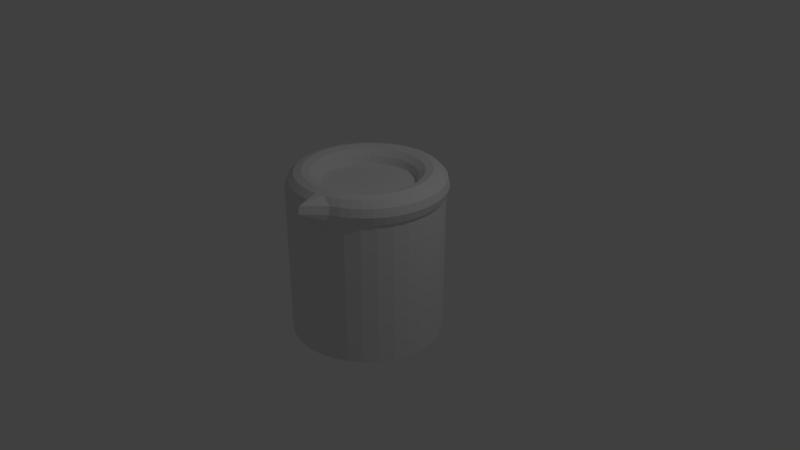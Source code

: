 # Source: beaker2.blend  (saved by Blender 2.79.0; exported with 4.5.12 LTS)
import bpy
from mathutils import Matrix  # noqa: F401  (used for matrix-valued properties, if any)

bpy.ops.wm.read_factory_settings(use_empty=True)
scene = bpy.context.scene
scene.name = 'Scene'

# ---- collections
col_collection_1 = bpy.data.collections.new('Collection 1'); scene.collection.children.link(col_collection_1)

# ---- world
world_world = bpy.data.worlds.new('World'); scene.world = world_world
world_world.color = (0.05088, 0.05088, 0.05088)
world_world.use_sun_shadow = False
world_world.sun_shadow_jitter_overblur = 0.0
world_world.cycles.sampling_method = 'MANUAL'

# ---- cameras
cam_camera = bpy.data.cameras.new('Camera')
cam_camera.clip_end = 100.0
cam_camera.lens = 35.0
cam_camera.sensor_width = 32.0
cam_camera.sensor_height = 18.0
cam_camera.ortho_scale = 7.314
cam_camera.dof.focus_distance = 0.0
cam_camera.dof.aperture_fstop = 128.0

# ---- lights
light_lamp = bpy.data.lights.new('Lamp', 'POINT')
light_lamp.transmission_factor = 0.0
light_lamp.cutoff_distance = 30.0
light_lamp.energy = 100.0
light_lamp.shadow_buffer_clip_start = 1.001
light_lamp.shadow_soft_size = 0.1
light_lamp.shadow_maximum_resolution = 0.006
light_lamp.use_absolute_resolution = True

# ---- meshes
me_torus = bpy.data.meshes.new('Torus')
me_torus.from_pydata([(0.1632, 1.239, 0.0), (0.1588, 1.206, 0.125), (0.1468, 1.115, 0.2165), (0.1305, 0.9914, 0.25), (0.1142, 0.8675, 0.2165), (0.1023, 0.7768, 0.125), (0.09789, 0.7436, 3.062e-17), (0.1023, 0.7768, -0.125), (0.1142, 0.8675, -0.2165), (0.1305, 0.9914, -0.25), (0.1468, 1.115, -0.2165), (0.1588, 1.206, -0.125), (0.3235, 1.207, 0.0), (0.3149, 1.175, 0.125), (0.2912, 1.087, 0.2165), (0.2588, 0.9659, 0.25), (0.2265, 0.8452, 0.2165), (0.2028, 0.7568, 0.125), (0.1941, 0.7244, 3.062e-17), (0.2028, 0.7568, -0.125), (0.2265, 0.8452, -0.2165), (0.2588, 0.9659, -0.25), (0.2912, 1.087, -0.2165), (0.3149, 1.175, -0.125), (0.4784, 1.155, 0.0), (0.4655, 1.124, 0.125), (0.4305, 1.039, 0.2165), (0.3827, 0.9239, 0.25), (0.3348, 0.8084, 0.2165), (0.2998, 0.7239, 0.125), (0.287, 0.6929, 3.062e-17), (0.2998, 0.7239, -0.125), (0.3348, 0.8084, -0.2165), (0.3827, 0.9239, -0.25), (0.4305, 1.039, -0.2165), (0.4655, 1.124, -0.125), (0.625, 1.083, 0.0), (0.6083, 1.054, 0.125), (0.5625, 0.9743, 0.2165), (0.5, 0.866, 0.25), (0.4375, 0.7578, 0.2165), (0.3917, 0.6785, 0.125), (0.375, 0.6495, 3.062e-17), (0.3917, 0.6785, -0.125), (0.4375, 0.7578, -0.2165), (0.5, 0.866, -0.25), (0.5625, 0.9743, -0.2165), (0.6083, 1.054, -0.125), (0.761, 0.9917, 0.0), (0.7406, 0.9651, 0.125), (0.6849, 0.8925, 0.2165), (0.6088, 0.7934, 0.25), (0.5327, 0.6942, 0.2165), (0.477, 0.6216, 0.125), (0.4566, 0.595, 3.062e-17), (0.477, 0.6216, -0.125), (0.5327, 0.6942, -0.2165), (0.6088, 0.7934, -0.25), (0.6849, 0.8925, -0.2165), (0.7406, 0.9651, -0.125), (0.8839, 0.8839, 0.0), (0.8602, 0.8602, 0.125), (0.7955, 0.7955, 0.2165), (0.7071, 0.7071, 0.25), (0.6187, 0.6187, 0.2165), (0.554, 0.554, 0.125), (0.5303, 0.5303, 3.062e-17), (0.554, 0.554, -0.125), (0.6187, 0.6187, -0.2165), (0.7071, 0.7071, -0.25), (0.7955, 0.7955, -0.2165), (0.8602, 0.8602, -0.125), (0.9917, 0.761, 0.0), (0.9651, 0.7406, 0.125), (0.8925, 0.6849, 0.2165), (0.7934, 0.6088, 0.25), (0.6942, 0.5327, 0.2165), (0.6216, 0.477, 0.125), (0.595, 0.4566, 3.062e-17), (0.6216, 0.477, -0.125), (0.6942, 0.5327, -0.2165), (0.7934, 0.6088, -0.25), (0.8925, 0.6849, -0.2165), (0.9651, 0.7406, -0.125), (1.083, 0.625, 0.0), (1.054, 0.6083, 0.125), (0.9743, 0.5625, 0.2165), (0.866, 0.5, 0.25), (0.7578, 0.4375, 0.2165), (0.6785, 0.3917, 0.125), (0.6495, 0.375, 3.062e-17), (0.6785, 0.3917, -0.125), (0.7578, 0.4375, -0.2165), (0.866, 0.5, -0.25), (0.9743, 0.5625, -0.2165), (1.054, 0.6083, -0.125), (1.155, 0.4784, 0.0), (1.124, 0.4655, 0.125), (1.039, 0.4305, 0.2165), (0.9239, 0.3827, 0.25), (0.8084, 0.3348, 0.2165), (0.7239, 0.2998, 0.125), (0.6929, 0.287, 3.062e-17), (0.7239, 0.2998, -0.125), (0.8084, 0.3348, -0.2165), (0.9239, 0.3827, -0.25), (1.039, 0.4305, -0.2165), (1.124, 0.4655, -0.125), (1.207, 0.3235, 0.0), (1.175, 0.3149, 0.125), (1.087, 0.2912, 0.2165), (0.9659, 0.2588, 0.25), (0.8452, 0.2265, 0.2165), (0.7568, 0.2028, 0.125), (0.7244, 0.1941, 3.062e-17), (0.7568, 0.2028, -0.125), (0.8452, 0.2265, -0.2165), (0.9659, 0.2588, -0.25), (1.087, 0.2912, -0.2165), (1.175, 0.3149, -0.125), (1.239, 0.1632, 0.0), (1.206, 0.1588, 0.125), (1.115, 0.1468, 0.2165), (0.9914, 0.1305, 0.25), (0.8675, 0.1142, 0.2165), (0.7768, 0.1023, 0.125), (0.7436, 0.09789, 3.062e-17), (0.7768, 0.1023, -0.125), (0.8675, 0.1142, -0.2165), (0.9914, 0.1305, -0.25), (1.115, 0.1468, -0.2165), (1.206, 0.1588, -0.125), (0.0, 1.25, 0.0), (0.0, 1.217, 0.125), (0.0, 1.125, 0.2165), (0.0, 1.0, 0.25), (0.0, 0.875, 0.2165), (0.0, 0.7835, 0.125), (0.0, 0.75, 3.062e-17), (0.0, 0.7835, -0.125), (0.0, 0.875, -0.2165), (0.0, 1.0, -0.25), (0.0, 1.125, -0.2165), (0.0, 1.217, -0.125), (-0.1632, 1.239, 0.0), (-0.1588, 1.206, 0.125), (-0.1468, 1.115, 0.2165), (-0.1305, 0.9914, 0.25), (-0.1142, 0.8675, 0.2165), (-0.1023, 0.7768, 0.125), (-0.09789, 0.7436, 3.062e-17), (-0.1023, 0.7768, -0.125), (-0.1142, 0.8675, -0.2165), (-0.1305, 0.9914, -0.25), (-0.1468, 1.115, -0.2165), (-0.1588, 1.206, -0.125), (-0.3235, 1.207, 0.0), (-0.3149, 1.175, 0.125), (-0.2912, 1.087, 0.2165), (-0.2588, 0.9659, 0.25), (-0.2265, 0.8452, 0.2165), (-0.2028, 0.7568, 0.125), (-0.1941, 0.7244, 3.062e-17), (-0.2028, 0.7568, -0.125), (-0.2265, 0.8452, -0.2165), (-0.2588, 0.9659, -0.25), (-0.2912, 1.087, -0.2165), (-0.3149, 1.175, -0.125), (-0.4784, 1.155, 0.0), (-0.4655, 1.124, 0.125), (-0.4305, 1.039, 0.2165), (-0.3827, 0.9239, 0.25), (-0.3348, 0.8084, 0.2165), (-0.2998, 0.7239, 0.125), (-0.287, 0.6929, 3.062e-17), (-0.2998, 0.7239, -0.125), (-0.3348, 0.8084, -0.2165), (-0.3827, 0.9239, -0.25), (-0.4305, 1.039, -0.2165), (-0.4655, 1.124, -0.125), (-0.625, 1.083, 0.0), (-0.6083, 1.054, 0.125), (-0.5625, 0.9743, 0.2165), (-0.5, 0.866, 0.25), (-0.4375, 0.7578, 0.2165), (-0.3917, 0.6785, 0.125), (-0.375, 0.6495, 3.062e-17), (-0.3917, 0.6785, -0.125), (-0.4375, 0.7578, -0.2165), (-0.5, 0.866, -0.25), (-0.5625, 0.9743, -0.2165), (-0.6083, 1.054, -0.125), (-0.761, 0.9917, 0.0), (-0.7406, 0.9651, 0.125), (-0.6849, 0.8925, 0.2165), (-0.6088, 0.7934, 0.25), (-0.5327, 0.6942, 0.2165), (-0.477, 0.6216, 0.125), (-0.4566, 0.595, 3.062e-17), (-0.477, 0.6216, -0.125), (-0.5327, 0.6942, -0.2165), (-0.6088, 0.7934, -0.25), (-0.6849, 0.8925, -0.2165), (-0.7406, 0.9651, -0.125), (-0.8839, 0.8839, 0.0), (-0.8602, 0.8602, 0.125), (-0.7955, 0.7955, 0.2165), (-0.7071, 0.7071, 0.25), (-0.6187, 0.6187, 0.2165), (-0.554, 0.554, 0.125), (-0.5303, 0.5303, 3.062e-17), (-0.554, 0.554, -0.125), (-0.6187, 0.6187, -0.2165), (-0.7071, 0.7071, -0.25), (-0.7955, 0.7955, -0.2165), (-0.8602, 0.8602, -0.125), (-0.9917, 0.761, 0.0), (-0.9651, 0.7406, 0.125), (-0.8925, 0.6849, 0.2165), (-0.7934, 0.6088, 0.25), (-0.6942, 0.5327, 0.2165), (-0.6216, 0.477, 0.125), (-0.595, 0.4566, 3.062e-17), (-0.6216, 0.477, -0.125), (-0.6942, 0.5327, -0.2165), (-0.7934, 0.6088, -0.25), (-0.8925, 0.6849, -0.2165), (-0.9651, 0.7406, -0.125), (-1.083, 0.625, 0.0), (-1.054, 0.6083, 0.125), (-0.9743, 0.5625, 0.2165), (-0.866, 0.5, 0.25), (-0.7578, 0.4375, 0.2165), (-0.6785, 0.3917, 0.125), (-0.6495, 0.375, 3.062e-17), (-0.6785, 0.3917, -0.125), (-0.7578, 0.4375, -0.2165), (-0.866, 0.5, -0.25), (-0.9743, 0.5625, -0.2165), (-1.054, 0.6083, -0.125), (-1.155, 0.4784, 0.0), (-1.124, 0.4655, 0.125), (-1.039, 0.4305, 0.2165), (-0.9239, 0.3827, 0.25), (-0.8084, 0.3348, 0.2165), (-0.7239, 0.2998, 0.125), (-0.6929, 0.287, 3.062e-17), (-0.7239, 0.2998, -0.125), (-0.8084, 0.3348, -0.2165), (-0.9239, 0.3827, -0.25), (-1.039, 0.4305, -0.2165), (-1.124, 0.4655, -0.125), (-1.207, 0.3235, 0.0), (-1.175, 0.3149, 0.125), (-1.087, 0.2912, 0.2165), (-0.9659, 0.2588, 0.25), (-0.8452, 0.2265, 0.2165), (-0.7568, 0.2028, 0.125), (-0.7244, 0.1941, 3.062e-17), (-0.7568, 0.2028, -0.125), (-0.8452, 0.2265, -0.2165), (-0.9659, 0.2588, -0.25), (-1.087, 0.2912, -0.2165), (-1.175, 0.3149, -0.125), (-1.239, 0.1632, 0.0), (-1.206, 0.1588, 0.125), (-1.115, 0.1468, 0.2165), (-0.9914, 0.1305, 0.25), (-0.8675, 0.1142, 0.2165), (-0.7768, 0.1023, 0.125), (-0.7436, 0.09789, 3.062e-17), (-0.7768, 0.1023, -0.125), (-0.8675, 0.1142, -0.2165), (-0.9914, 0.1305, -0.25), (-1.115, 0.1468, -0.2165), (-1.206, 0.1588, -0.125), (-1.25, 1.093e-07, 0.0), (-1.217, 1.064e-07, 0.125), (-1.125, 9.835e-08, 0.2165), (-1.0, 8.742e-08, 0.25), (-0.875, 7.649e-08, 0.2165), (-0.7835, 6.85e-08, 0.125), (-0.75, 6.557e-08, 3.062e-17), (-0.7835, 6.85e-08, -0.125), (-0.875, 7.649e-08, -0.2165), (-1.0, 8.742e-08, -0.25), (-1.125, 9.835e-08, -0.2165), (-1.217, 1.064e-07, -0.125), (-1.239, -0.1632, 0.0), (-1.206, -0.1588, 0.125), (-1.115, -0.1468, 0.2165), (-0.9914, -0.1305, 0.25), (-0.8675, -0.1142, 0.2165), (-0.7768, -0.1023, 0.125), (-0.7436, -0.09789, 3.062e-17), (-0.7768, -0.1023, -0.125), (-0.8675, -0.1142, -0.2165), (-0.9914, -0.1305, -0.25), (-1.115, -0.1468, -0.2165), (-1.206, -0.1588, -0.125), (-1.207, -0.3235, 0.0), (-1.175, -0.3149, 0.125), (-1.087, -0.2912, 0.2165), (-0.9659, -0.2588, 0.25), (-0.8452, -0.2265, 0.2165), (-0.7568, -0.2028, 0.125), (-0.7244, -0.1941, 3.062e-17), (-0.7568, -0.2028, -0.125), (-0.8452, -0.2265, -0.2165), (-0.9659, -0.2588, -0.25), (-1.087, -0.2912, -0.2165), (-1.175, -0.3149, -0.125), (-1.155, -0.4784, 0.0), (-1.124, -0.4655, 0.125), (-1.039, -0.4305, 0.2165), (-0.9239, -0.3827, 0.25), (-0.8084, -0.3348, 0.2165), (-0.7239, -0.2998, 0.125), (-0.6929, -0.287, 3.062e-17), (-0.7239, -0.2998, -0.125), (-0.8084, -0.3348, -0.2165), (-0.9239, -0.3827, -0.25), (-1.039, -0.4305, -0.2165), (-1.124, -0.4655, -0.125), (-1.083, -0.625, 0.0), (-1.054, -0.6083, 0.125), (-0.9743, -0.5625, 0.2165), (-0.866, -0.5, 0.25), (-0.7578, -0.4375, 0.2165), (-0.6785, -0.3917, 0.125), (-0.6495, -0.375, 3.062e-17), (-0.6785, -0.3917, -0.125), (-0.7578, -0.4375, -0.2165), (-0.866, -0.5, -0.25), (-0.9743, -0.5625, -0.2165), (-1.054, -0.6083, -0.125), (-0.9917, -0.761, 0.0), (-0.9651, -0.7406, 0.125), (-0.8925, -0.6849, 0.2165), (-0.7934, -0.6088, 0.25), (-0.6942, -0.5327, 0.2165), (-0.6216, -0.477, 0.125), (-0.595, -0.4566, 3.062e-17), (-0.6216, -0.477, -0.125), (-0.6942, -0.5327, -0.2165), (-0.7934, -0.6088, -0.25), (-0.8925, -0.6849, -0.2165), (-0.9651, -0.7406, -0.125), (-0.8839, -0.8839, 0.0), (-0.8602, -0.8602, 0.125), (-0.7955, -0.7955, 0.2165), (-0.7071, -0.7071, 0.25), (-0.6187, -0.6187, 0.2165), (-0.554, -0.554, 0.125), (-0.5303, -0.5303, 3.062e-17), (-0.554, -0.554, -0.125), (-0.6187, -0.6187, -0.2165), (-0.7071, -0.7071, -0.25), (-0.7955, -0.7955, -0.2165), (-0.8602, -0.8602, -0.125), (-0.761, -0.9917, 0.0), (-0.7406, -0.9651, 0.125), (-0.6849, -0.8925, 0.2165), (-0.6088, -0.7934, 0.25), (-0.5327, -0.6942, 0.2165), (-0.477, -0.6216, 0.125), (-0.4566, -0.595, 3.062e-17), (-0.477, -0.6216, -0.125), (-0.5327, -0.6942, -0.2165), (-0.6088, -0.7934, -0.25), (-0.6849, -0.8925, -0.2165), (-0.7406, -0.9651, -0.125), (-0.625, -1.083, 0.0), (-0.6083, -1.054, 0.125), (-0.5625, -0.9743, 0.2165), (-0.5, -0.866, 0.25), (-0.4375, -0.7578, 0.2165), (-0.3917, -0.6785, 0.125), (-0.375, -0.6495, 3.062e-17), (-0.3917, -0.6785, -0.125), (-0.4375, -0.7578, -0.2165), (-0.5, -0.866, -0.25), (-0.5625, -0.9743, -0.2165), (-0.6083, -1.054, -0.125), (-0.4784, -1.155, 0.0), (-0.4655, -1.124, 0.125), (-0.4305, -1.039, 0.2165), (-0.3827, -0.9239, 0.25), (-0.3348, -0.8084, 0.2165), (-0.2998, -0.7239, 0.125), (-0.287, -0.6929, 3.062e-17), (-0.2998, -0.7239, -0.125), (-0.3348, -0.8084, -0.2165), (-0.3827, -0.9239, -0.25), (-0.4305, -1.039, -0.2165), (-0.4655, -1.124, -0.125), (-0.3235, -1.207, 0.0), (-0.3149, -1.175, 0.125), (-0.2912, -1.087, 0.2165), (-0.2588, -0.9659, 0.25), (-0.2265, -0.8452, 0.2165), (-0.2028, -0.7568, 0.125), (-0.1941, -0.7244, 3.062e-17), (-0.2028, -0.7568, -0.125), (-0.2265, -0.8452, -0.2165), (-0.2588, -0.9659, -0.25), (-0.2912, -1.087, -0.2165), (-0.3149, -1.175, -0.125), (-0.1632, -1.239, 0.0), (-0.1588, -1.206, 0.125), (-0.1468, -1.115, 0.2165), (-0.1305, -0.9914, 0.25), (-0.1142, -0.8675, 0.2165), (-0.1023, -0.7768, 0.125), (-0.0979, -0.7436, 3.062e-17), (-0.1023, -0.7768, -0.125), (-0.1142, -0.8675, -0.2165), (-0.1305, -0.9914, -0.25), (-0.1468, -1.115, -0.2165), (-0.1588, -1.206, -0.125), (0.0, -1.25, 0.0), (0.0, -1.217, 0.125), (0.0, -1.125, 0.2165), (0.0, -1.0, 0.25), (0.0, -0.875, 0.2165), (0.0, -0.7835, 0.125), (0.0, -0.75, 3.062e-17), (0.0, -0.7835, -0.125), (0.0, -0.875, -0.2165), (0.0, -1.0, -0.25), (0.0, -1.125, -0.2165), (0.0, -1.217, -0.125), (1.25, 1.093e-07, 0.0), (1.217, 1.064e-07, 0.125), (1.125, 9.835e-08, 0.2165), (1.0, 8.742e-08, 0.25), (0.875, 7.649e-08, 0.2165), (0.7835, 6.85e-08, 0.125), (0.75, 6.557e-08, 3.062e-17), (0.7835, 6.85e-08, -0.125), (0.875, 7.649e-08, -0.2165), (1.0, 8.742e-08, -0.25), (1.125, 9.835e-08, -0.2165), (1.217, 1.064e-07, -0.125), (1.239, -0.1632, 0.0), (1.206, -0.1588, 0.125), (1.115, -0.1468, 0.2165), (0.9914, -0.1305, 0.25), (0.8675, -0.1142, 0.2165), (0.7768, -0.1023, 0.125), (0.7436, -0.09789, 3.062e-17), (0.7768, -0.1023, -0.125), (0.8675, -0.1142, -0.2165), (0.9914, -0.1305, -0.25), (1.115, -0.1468, -0.2165), (1.206, -0.1588, -0.125), (1.207, -0.3235, 0.0), (1.175, -0.3149, 0.125), (1.087, -0.2912, 0.2165), (0.9659, -0.2588, 0.25), (0.8452, -0.2265, 0.2165), (0.7568, -0.2028, 0.125), (0.7244, -0.1941, 3.062e-17), (0.7568, -0.2028, -0.125), (0.8452, -0.2265, -0.2165), (0.9659, -0.2588, -0.25), (1.087, -0.2912, -0.2165), (1.175, -0.3149, -0.125), (1.155, -0.4784, 0.0), (1.124, -0.4655, 0.125), (1.039, -0.4305, 0.2165), (0.9239, -0.3827, 0.25), (0.8084, -0.3348, 0.2165), (0.7239, -0.2998, 0.125), (0.6929, -0.287, 3.062e-17), (0.7239, -0.2998, -0.125), (0.8084, -0.3348, -0.2165), (0.9239, -0.3827, -0.25), (1.039, -0.4305, -0.2165), (1.124, -0.4655, -0.125), (1.083, -0.625, 0.0), (1.054, -0.6083, 0.125), (0.9743, -0.5625, 0.2165), (0.866, -0.5, 0.25), (0.7578, -0.4375, 0.2165), (0.6785, -0.3917, 0.125), (0.6495, -0.375, 3.062e-17), (0.6785, -0.3917, -0.125), (0.7578, -0.4375, -0.2165), (0.866, -0.5, -0.25), (0.9743, -0.5625, -0.2165), (1.054, -0.6083, -0.125), (0.9917, -0.761, 0.0), (0.9651, -0.7406, 0.125), (0.8925, -0.6849, 0.2165), (0.7934, -0.6088, 0.25), (0.6942, -0.5327, 0.2165), (0.6216, -0.477, 0.125), (0.595, -0.4566, 3.062e-17), (0.6216, -0.477, -0.125), (0.6942, -0.5327, -0.2165), (0.7934, -0.6088, -0.25), (0.8925, -0.6849, -0.2165), (0.9651, -0.7406, -0.125), (0.8839, -0.8839, 0.0), (0.8602, -0.8602, 0.125), (0.7955, -0.7955, 0.2165), (0.7071, -0.7071, 0.25), (0.6187, -0.6187, 0.2165), (0.554, -0.554, 0.125), (0.5303, -0.5303, 3.062e-17), (0.554, -0.554, -0.125), (0.6187, -0.6187, -0.2165), (0.7071, -0.7071, -0.25), (0.7955, -0.7955, -0.2165), (0.8602, -0.8602, -0.125), (0.761, -0.9917, 0.0), (0.7406, -0.9651, 0.125), (0.6849, -0.8925, 0.2165), (0.6088, -0.7934, 0.25), (0.5327, -0.6942, 0.2165), (0.477, -0.6216, 0.125), (0.4566, -0.595, 3.062e-17), (0.477, -0.6216, -0.125), (0.5327, -0.6942, -0.2165), (0.6088, -0.7934, -0.25), (0.6849, -0.8925, -0.2165), (0.7406, -0.9651, -0.125), (0.625, -1.083, 0.0), (0.6083, -1.054, 0.125), (0.5625, -0.9743, 0.2165), (0.5, -0.866, 0.25), (0.4375, -0.7578, 0.2165), (0.3917, -0.6785, 0.125), (0.375, -0.6495, 3.062e-17), (0.3917, -0.6785, -0.125), (0.4375, -0.7578, -0.2165), (0.5, -0.866, -0.25), (0.5625, -0.9743, -0.2165), (0.6083, -1.054, -0.125), (0.4784, -1.155, 0.0), (0.4655, -1.124, 0.125), (0.4305, -1.039, 0.2165), (0.3827, -0.9239, 0.25), (0.3348, -0.8084, 0.2165), (0.2998, -0.7239, 0.125), (0.287, -0.6929, 3.062e-17), (0.2998, -0.7239, -0.125), (0.3348, -0.8084, -0.2165), (0.3827, -0.9239, -0.25), (0.4305, -1.039, -0.2165), (0.4655, -1.124, -0.125), (0.2599, -1.523, 0.04998), (0.2513, -1.49, 0.175), (0.2912, -1.087, 0.2165), (0.2588, -0.9659, 0.25), (0.2265, -0.8452, 0.2165), (0.2028, -0.7568, 0.125), (0.1941, -0.7244, 3.062e-17), (0.2028, -0.7568, -0.125), (0.2265, -0.8452, -0.2165), (0.2588, -0.9659, -0.25), (0.2912, -1.087, -0.2165), (0.3149, -1.175, -0.125), (0.1632, -1.239, 0.0), (0.1588, -1.206, 0.125), (0.1468, -1.115, 0.2165), (0.1305, -0.9914, 0.25), (0.1142, -0.8675, 0.2165), (0.1023, -0.7768, 0.125), (0.0979, -0.7436, 3.062e-17), (0.1023, -0.7768, -0.125), (0.1142, -0.8675, -0.2165), (0.1305, -0.9914, -0.25), (0.1468, -1.115, -0.2165), (0.1588, -1.206, -0.125), (-0.04926, -1.231, 0.0), (-0.04926, -1.231, -2.462), (0.1909, -1.207, 0.0), (0.1909, -1.207, -2.462), (0.4218, -1.137, 0.0), (0.4218, -1.137, -2.462), (0.6346, -1.024, 0.0), (0.6346, -1.024, -2.462), (0.8212, -0.8704, 0.0), (0.8212, -0.8704, -2.462), (0.9743, -0.6839, 0.0), (0.9743, -0.6839, -2.462), (1.088, -0.4711, 0.0), (1.088, -0.4711, -2.462), (1.158, -0.2402, 0.0), (1.158, -0.2402, -2.462), (1.182, 6.912e-07, 0.0), (1.182, 6.912e-07, -2.462), (1.158, 0.2402, 0.0), (1.158, 0.2402, -2.462), (1.088, 0.4711, 0.0), (1.088, 0.4711, -2.462), (0.9743, 0.6839, 0.0), (0.9743, 0.6839, -2.462), (0.8212, 0.8704, 0.0), (0.8212, 0.8704, -2.462), (0.6346, 1.024, 0.0), (0.6346, 1.024, -2.462), (0.4218, 1.137, 0.0), (0.4218, 1.137, -2.462), (0.1909, 1.207, 0.0), (0.1909, 1.207, -2.462), (-0.04926, 1.231, 0.0), (-0.04926, 1.231, -2.462), (-0.2894, 1.207, 0.0), (-0.2894, 1.207, -2.462), (-0.5203, 1.137, 0.0), (-0.5203, 1.137, -2.462), (-0.7332, 1.024, 0.0), (-0.7332, 1.024, -2.462), (-0.9197, 0.8704, 0.0), (-0.9197, 0.8704, -2.462), (-1.073, 0.6839, 0.0), (-1.073, 0.6839, -2.462), (-1.187, 0.4711, 0.0), (-1.187, 0.4711, -2.462), (-1.257, 0.2402, 0.0), (-1.257, 0.2402, -2.462), (-1.28, -4.045e-07, 0.0), (-1.28, -4.045e-07, -2.462), (-1.257, -0.2402, 0.0), (-1.257, -0.2402, -2.462), (-1.187, -0.4711, 0.0), (-1.187, -0.4711, -2.462), (-1.073, -0.6839, 0.0), (-1.073, -0.6839, -2.462), (-0.9197, -0.8704, 0.0), (-0.9197, -0.8704, -2.462), (-0.7332, -1.024, 0.0), (-0.7332, -1.024, -2.462), (-0.5203, -1.137, 0.0), (-0.5203, -1.137, -2.462), (-0.2894, -1.207, 0.0), (-0.2894, -1.207, -2.462)], [], [(132, 133, 1, 0), (133, 134, 2, 1), (134, 135, 3, 2), (135, 136, 4, 3), (136, 137, 5, 4), (137, 138, 6, 5), (138, 139, 7, 6), (139, 140, 8, 7), (140, 141, 9, 8), (141, 142, 10, 9), (142, 143, 11, 10), (143, 132, 0, 11), (0, 1, 13, 12), (1, 2, 14, 13), (2, 3, 15, 14), (3, 4, 16, 15), (4, 5, 17, 16), (5, 6, 18, 17), (6, 7, 19, 18), (7, 8, 20, 19), (8, 9, 21, 20), (9, 10, 22, 21), (10, 11, 23, 22), (11, 0, 12, 23), (12, 13, 25, 24), (13, 14, 26, 25), (14, 15, 27, 26), (15, 16, 28, 27), (16, 17, 29, 28), (17, 18, 30, 29), (18, 19, 31, 30), (19, 20, 32, 31), (20, 21, 33, 32), (21, 22, 34, 33), (22, 23, 35, 34), (23, 12, 24, 35), (24, 25, 37, 36), (25, 26, 38, 37), (26, 27, 39, 38), (27, 28, 40, 39), (28, 29, 41, 40), (29, 30, 42, 41), (30, 31, 43, 42), (31, 32, 44, 43), (32, 33, 45, 44), (33, 34, 46, 45), (34, 35, 47, 46), (35, 24, 36, 47), (36, 37, 49, 48), (37, 38, 50, 49), (38, 39, 51, 50), (39, 40, 52, 51), (40, 41, 53, 52), (41, 42, 54, 53), (42, 43, 55, 54), (43, 44, 56, 55), (44, 45, 57, 56), (45, 46, 58, 57), (46, 47, 59, 58), (47, 36, 48, 59), (48, 49, 61, 60), (49, 50, 62, 61), (50, 51, 63, 62), (51, 52, 64, 63), (52, 53, 65, 64), (53, 54, 66, 65), (54, 55, 67, 66), (55, 56, 68, 67), (56, 57, 69, 68), (57, 58, 70, 69), (59, 48, 60, 71), (58, 59, 71, 70), (60, 61, 73, 72), (61, 62, 74, 73), (62, 63, 75, 74), (63, 64, 76, 75), (64, 65, 77, 76), (65, 66, 78, 77), (66, 67, 79, 78), (67, 68, 80, 79), (68, 69, 81, 80), (69, 70, 82, 81), (70, 71, 83, 82), (71, 60, 72, 83), (72, 73, 85, 84), (73, 74, 86, 85), (74, 75, 87, 86), (75, 76, 88, 87), (76, 77, 89, 88), (77, 78, 90, 89), (78, 79, 91, 90), (79, 80, 92, 91), (80, 81, 93, 92), (81, 82, 94, 93), (82, 83, 95, 94), (83, 72, 84, 95), (84, 85, 97, 96), (85, 86, 98, 97), (86, 87, 99, 98), (87, 88, 100, 99), (88, 89, 101, 100), (89, 90, 102, 101), (90, 91, 103, 102), (91, 92, 104, 103), (92, 93, 105, 104), (93, 94, 106, 105), (94, 95, 107, 106), (95, 84, 96, 107), (96, 97, 109, 108), (97, 98, 110, 109), (98, 99, 111, 110), (99, 100, 112, 111), (100, 101, 113, 112), (101, 102, 114, 113), (102, 103, 115, 114), (103, 104, 116, 115), (104, 105, 117, 116), (105, 106, 118, 117), (107, 96, 108, 119), (106, 107, 119, 118), (109, 110, 122, 121), (111, 112, 124, 123), (112, 113, 125, 124), (114, 115, 127, 126), (117, 118, 130, 129), (118, 119, 131, 130), (121, 122, 434, 433), (122, 123, 435, 434), (124, 125, 437, 436), (126, 127, 439, 438), (130, 131, 443, 442), (129, 130, 442, 441), (108, 109, 121, 120), (110, 111, 123, 122), (113, 114, 126, 125), (115, 116, 128, 127), (116, 117, 129, 128), (119, 108, 120, 131), (120, 121, 433, 432), (123, 124, 436, 435), (125, 126, 438, 437), (127, 128, 440, 439), (131, 120, 432, 443), (128, 129, 441, 440), (132, 144, 145, 133), (133, 145, 146, 134), (134, 146, 147, 135), (135, 147, 148, 136), (136, 148, 149, 137), (137, 149, 150, 138), (138, 150, 151, 139), (139, 151, 152, 140), (140, 152, 153, 141), (141, 153, 154, 142), (142, 154, 155, 143), (143, 155, 144, 132), (144, 156, 157, 145), (145, 157, 158, 146), (146, 158, 159, 147), (147, 159, 160, 148), (148, 160, 161, 149), (149, 161, 162, 150), (150, 162, 163, 151), (151, 163, 164, 152), (152, 164, 165, 153), (153, 165, 166, 154), (154, 166, 167, 155), (155, 167, 156, 144), (156, 168, 169, 157), (157, 169, 170, 158), (158, 170, 171, 159), (159, 171, 172, 160), (160, 172, 173, 161), (161, 173, 174, 162), (162, 174, 175, 163), (163, 175, 176, 164), (164, 176, 177, 165), (165, 177, 178, 166), (166, 178, 179, 167), (167, 179, 168, 156), (168, 180, 181, 169), (169, 181, 182, 170), (170, 182, 183, 171), (171, 183, 184, 172), (172, 184, 185, 173), (173, 185, 186, 174), (174, 186, 187, 175), (175, 187, 188, 176), (176, 188, 189, 177), (177, 189, 190, 178), (178, 190, 191, 179), (179, 191, 180, 168), (180, 192, 193, 181), (181, 193, 194, 182), (182, 194, 195, 183), (183, 195, 196, 184), (184, 196, 197, 185), (185, 197, 198, 186), (186, 198, 199, 187), (187, 199, 200, 188), (188, 200, 201, 189), (189, 201, 202, 190), (190, 202, 203, 191), (191, 203, 192, 180), (192, 204, 205, 193), (193, 205, 206, 194), (194, 206, 207, 195), (195, 207, 208, 196), (196, 208, 209, 197), (197, 209, 210, 198), (198, 210, 211, 199), (199, 211, 212, 200), (200, 212, 213, 201), (201, 213, 214, 202), (202, 214, 215, 203), (203, 215, 204, 192), (204, 216, 217, 205), (205, 217, 218, 206), (206, 218, 219, 207), (207, 219, 220, 208), (208, 220, 221, 209), (209, 221, 222, 210), (210, 222, 223, 211), (211, 223, 224, 212), (212, 224, 225, 213), (213, 225, 226, 214), (214, 226, 227, 215), (215, 227, 216, 204), (216, 228, 229, 217), (217, 229, 230, 218), (218, 230, 231, 219), (219, 231, 232, 220), (220, 232, 233, 221), (221, 233, 234, 222), (222, 234, 235, 223), (223, 235, 236, 224), (224, 236, 237, 225), (225, 237, 238, 226), (226, 238, 239, 227), (227, 239, 228, 216), (228, 240, 241, 229), (229, 241, 242, 230), (230, 242, 243, 231), (231, 243, 244, 232), (232, 244, 245, 233), (233, 245, 246, 234), (234, 246, 247, 235), (235, 247, 248, 236), (236, 248, 249, 237), (237, 249, 250, 238), (238, 250, 251, 239), (239, 251, 240, 228), (240, 252, 253, 241), (241, 253, 254, 242), (242, 254, 255, 243), (243, 255, 256, 244), (244, 256, 257, 245), (245, 257, 258, 246), (246, 258, 259, 247), (247, 259, 260, 248), (248, 260, 261, 249), (249, 261, 262, 250), (250, 262, 263, 251), (251, 263, 252, 240), (252, 264, 265, 253), (253, 265, 266, 254), (254, 266, 267, 255), (255, 267, 268, 256), (256, 268, 269, 257), (257, 269, 270, 258), (258, 270, 271, 259), (259, 271, 272, 260), (260, 272, 273, 261), (261, 273, 274, 262), (262, 274, 275, 263), (263, 275, 264, 252), (264, 276, 277, 265), (265, 277, 278, 266), (266, 278, 279, 267), (267, 279, 280, 268), (268, 280, 281, 269), (269, 281, 282, 270), (270, 282, 283, 271), (271, 283, 284, 272), (272, 284, 285, 273), (273, 285, 286, 274), (274, 286, 287, 275), (275, 287, 276, 264), (276, 288, 289, 277), (277, 289, 290, 278), (278, 290, 291, 279), (279, 291, 292, 280), (280, 292, 293, 281), (281, 293, 294, 282), (282, 294, 295, 283), (283, 295, 296, 284), (284, 296, 297, 285), (285, 297, 298, 286), (286, 298, 299, 287), (287, 299, 288, 276), (288, 300, 301, 289), (289, 301, 302, 290), (290, 302, 303, 291), (291, 303, 304, 292), (292, 304, 305, 293), (293, 305, 306, 294), (294, 306, 307, 295), (295, 307, 308, 296), (296, 308, 309, 297), (297, 309, 310, 298), (298, 310, 311, 299), (299, 311, 300, 288), (300, 312, 313, 301), (301, 313, 314, 302), (302, 314, 315, 303), (303, 315, 316, 304), (304, 316, 317, 305), (305, 317, 318, 306), (306, 318, 319, 307), (307, 319, 320, 308), (308, 320, 321, 309), (309, 321, 322, 310), (310, 322, 323, 311), (311, 323, 312, 300), (312, 324, 325, 313), (313, 325, 326, 314), (314, 326, 327, 315), (315, 327, 328, 316), (316, 328, 329, 317), (317, 329, 330, 318), (318, 330, 331, 319), (319, 331, 332, 320), (320, 332, 333, 321), (321, 333, 334, 322), (322, 334, 335, 323), (323, 335, 324, 312), (324, 336, 337, 325), (325, 337, 338, 326), (326, 338, 339, 327), (327, 339, 340, 328), (328, 340, 341, 329), (329, 341, 342, 330), (330, 342, 343, 331), (331, 343, 344, 332), (332, 344, 345, 333), (333, 345, 346, 334), (334, 346, 347, 335), (335, 347, 336, 324), (336, 348, 349, 337), (337, 349, 350, 338), (338, 350, 351, 339), (339, 351, 352, 340), (340, 352, 353, 341), (341, 353, 354, 342), (342, 354, 355, 343), (343, 355, 356, 344), (344, 356, 357, 345), (345, 357, 358, 346), (346, 358, 359, 347), (347, 359, 348, 336), (348, 360, 361, 349), (349, 361, 362, 350), (350, 362, 363, 351), (351, 363, 364, 352), (352, 364, 365, 353), (353, 365, 366, 354), (354, 366, 367, 355), (355, 367, 368, 356), (356, 368, 369, 357), (357, 369, 370, 358), (358, 370, 371, 359), (359, 371, 360, 348), (360, 372, 373, 361), (361, 373, 374, 362), (362, 374, 375, 363), (363, 375, 376, 364), (364, 376, 377, 365), (365, 377, 378, 366), (366, 378, 379, 367), (367, 379, 380, 368), (368, 380, 381, 369), (369, 381, 382, 370), (370, 382, 383, 371), (371, 383, 372, 360), (372, 384, 385, 373), (373, 385, 386, 374), (374, 386, 387, 375), (375, 387, 388, 376), (376, 388, 389, 377), (377, 389, 390, 378), (378, 390, 391, 379), (379, 391, 392, 380), (380, 392, 393, 381), (381, 393, 394, 382), (382, 394, 395, 383), (383, 395, 384, 372), (384, 396, 397, 385), (385, 397, 398, 386), (386, 398, 399, 387), (387, 399, 400, 388), (388, 400, 401, 389), (389, 401, 402, 390), (390, 402, 403, 391), (391, 403, 404, 392), (392, 404, 405, 393), (393, 405, 406, 394), (394, 406, 407, 395), (395, 407, 396, 384), (396, 408, 409, 397), (397, 409, 410, 398), (398, 410, 411, 399), (399, 411, 412, 400), (400, 412, 413, 401), (401, 413, 414, 402), (402, 414, 415, 403), (403, 415, 416, 404), (404, 416, 417, 405), (405, 417, 418, 406), (406, 418, 419, 407), (407, 419, 408, 396), (408, 420, 421, 409), (409, 421, 422, 410), (410, 422, 423, 411), (411, 423, 424, 412), (412, 424, 425, 413), (413, 425, 426, 414), (414, 426, 427, 415), (415, 427, 428, 416), (416, 428, 429, 417), (417, 429, 430, 418), (418, 430, 431, 419), (419, 431, 420, 408), (432, 433, 445, 444), (433, 434, 446, 445), (434, 435, 447, 446), (435, 436, 448, 447), (436, 437, 449, 448), (437, 438, 450, 449), (438, 439, 451, 450), (439, 440, 452, 451), (440, 441, 453, 452), (441, 442, 454, 453), (442, 443, 455, 454), (443, 432, 444, 455), (444, 445, 457, 456), (445, 446, 458, 457), (446, 447, 459, 458), (447, 448, 460, 459), (448, 449, 461, 460), (449, 450, 462, 461), (450, 451, 463, 462), (451, 452, 464, 463), (452, 453, 465, 464), (453, 454, 466, 465), (455, 444, 456, 467), (454, 455, 467, 466), (456, 457, 469, 468), (457, 458, 470, 469), (458, 459, 471, 470), (459, 460, 472, 471), (460, 461, 473, 472), (461, 462, 474, 473), (462, 463, 475, 474), (463, 464, 476, 475), (464, 465, 477, 476), (465, 466, 478, 477), (467, 456, 468, 479), (466, 467, 479, 478), (468, 469, 481, 480), (469, 470, 482, 481), (470, 471, 483, 482), (471, 472, 484, 483), (472, 473, 485, 484), (473, 474, 486, 485), (474, 475, 487, 486), (475, 476, 488, 487), (476, 477, 489, 488), (477, 478, 490, 489), (478, 479, 491, 490), (479, 468, 480, 491), (480, 481, 493, 492), (481, 482, 494, 493), (482, 483, 495, 494), (483, 484, 496, 495), (484, 485, 497, 496), (485, 486, 498, 497), (486, 487, 499, 498), (487, 488, 500, 499), (488, 489, 501, 500), (489, 490, 502, 501), (491, 480, 492, 503), (490, 491, 503, 502), (492, 493, 505, 504), (493, 494, 506, 505), (494, 495, 507, 506), (495, 496, 508, 507), (496, 497, 509, 508), (497, 498, 510, 509), (498, 499, 511, 510), (499, 500, 512, 511), (500, 501, 513, 512), (501, 502, 514, 513), (502, 503, 515, 514), (503, 492, 504, 515), (504, 505, 517, 516), (505, 506, 518, 517), (506, 507, 519, 518), (507, 508, 520, 519), (508, 509, 521, 520), (509, 510, 522, 521), (510, 511, 523, 522), (511, 512, 524, 523), (512, 513, 525, 524), (513, 514, 526, 525), (515, 504, 516, 527), (514, 515, 527, 526), (516, 517, 529, 528), (517, 518, 530, 529), (518, 519, 531, 530), (519, 520, 532, 531), (520, 521, 533, 532), (521, 522, 534, 533), (522, 523, 535, 534), (523, 524, 536, 535), (524, 525, 537, 536), (525, 526, 538, 537), (527, 516, 528, 539), (526, 527, 539, 538), (528, 529, 541, 540), (529, 530, 542, 541), (530, 531, 543, 542), (531, 532, 544, 543), (532, 533, 545, 544), (533, 534, 546, 545), (534, 535, 547, 546), (535, 536, 548, 547), (536, 537, 549, 548), (537, 538, 550, 549), (538, 539, 551, 550), (539, 528, 540, 551), (540, 541, 553, 552), (541, 542, 554, 553), (542, 543, 555, 554), (543, 544, 556, 555), (544, 545, 557, 556), (545, 546, 558, 557), (546, 547, 559, 558), (547, 548, 560, 559), (548, 549, 561, 560), (549, 550, 562, 561), (550, 551, 563, 562), (551, 540, 552, 563), (553, 554, 566, 565), (554, 555, 567, 566), (557, 558, 570, 569), (559, 560, 572, 571), (561, 562, 574, 573), (563, 552, 564, 575), (565, 566, 422, 421), (566, 567, 423, 422), (568, 569, 425, 424), (570, 571, 427, 426), (573, 574, 430, 429), (572, 573, 429, 428), (552, 553, 565, 564), (555, 556, 568, 567), (556, 557, 569, 568), (558, 559, 571, 570), (560, 561, 573, 572), (562, 563, 575, 574), (564, 565, 421, 420), (567, 568, 424, 423), (569, 570, 426, 425), (571, 572, 428, 427), (574, 575, 431, 430), (575, 564, 420, 431), (576, 577, 579, 578), (578, 579, 581, 580), (580, 581, 583, 582), (582, 583, 585, 584), (584, 585, 587, 586), (586, 587, 589, 588), (588, 589, 591, 590), (590, 591, 593, 592), (592, 593, 595, 594), (594, 595, 597, 596), (596, 597, 599, 598), (598, 599, 601, 600), (600, 601, 603, 602), (602, 603, 605, 604), (604, 605, 607, 606), (606, 607, 609, 608), (608, 609, 611, 610), (610, 611, 613, 612), (612, 613, 615, 614), (614, 615, 617, 616), (616, 617, 619, 618), (618, 619, 621, 620), (620, 621, 623, 622), (622, 623, 625, 624), (624, 625, 627, 626), (626, 627, 629, 628), (628, 629, 631, 630), (630, 631, 633, 632), (632, 633, 635, 634), (634, 635, 637, 636), (579, 577, 639, 637, 635, 633, 631, 629, 627, 625, 623, 621, 619, 617, 615, 613, 611, 609, 607, 605, 603, 601, 599, 597, 595, 593, 591, 589, 587, 585, 583, 581), (636, 637, 639, 638), (638, 639, 577, 576), (576, 578, 580, 582, 584, 586, 588, 590, 592, 594, 596, 598, 600, 602, 604, 606, 608, 610, 612, 614, 616, 618, 620, 622, 624, 626, 628, 630, 632, 634, 636, 638)])
_uv = me_torus.uv_layers.new(name='UVMap')
_uv.uv.foreach_set('vector', [1.0, 2.65e-05, 0.8703, 0.007329, 0.8177, 0.01029, 0.8458, 0.00886, 0.8703, 0.007329, 0.8062, 0.01095, 0.7853, 0.0122, 0.8177, 0.01029, 0.8062, 0.01095, 0.7684, 0.0131, 0.7581, 0.01392, 0.7853, 0.0122, 0.7684, 0.0131, 0.744, 0.01449, 0.7375, 0.01521, 0.7581, 0.01392, 0.744, 0.01449, 0.7294, 0.0153, 0.7243, 0.0159, 0.7375, 0.01521, 0.7294, 0.0153, 0.7247, 0.01551, 0.7198, 0.01595, 0.7243, 0.0159, 0.7247, 0.01551, 0.7301, 0.01515, 0.7248, 0.01547, 0.7198, 0.01595, 0.7301, 0.01515, 0.7451, 0.0143, 0.7383, 0.01466, 0.7248, 0.01547, 0.7451, 0.0143, 0.7697, 0.01293, 0.7591, 0.0136, 0.7383, 0.01466, 0.7697, 0.01293, 0.8074, 0.01083, 0.7864, 0.01221, 0.7591, 0.0136, 0.8074, 0.01083, 0.871, 0.007269, 0.8186, 0.01046, 0.7864, 0.01221, 0.871, 0.007269, 1.0, 2.65e-05, 0.8458, 0.00886, 0.8186, 0.01046, 0.8458, 0.00886, 0.8177, 0.01029, 0.7695, 0.01316, 0.7778, 0.01284, 0.8177, 0.01029, 0.7853, 0.0122, 0.7544, 0.01411, 0.7695, 0.01316, 0.7853, 0.0122, 0.7581, 0.01392, 0.738, 0.01529, 0.7544, 0.01411, 0.7581, 0.01392, 0.7375, 0.01521, 0.7234, 0.01631, 0.738, 0.01529, 0.7375, 0.01521, 0.7243, 0.0159, 0.7131, 0.01682, 0.7234, 0.01631, 0.7243, 0.0159, 0.7198, 0.01595, 0.7094, 0.0167, 0.7131, 0.01682, 0.7198, 0.01595, 0.7248, 0.01547, 0.7134, 0.01616, 0.7094, 0.0167, 0.7248, 0.01547, 0.7383, 0.01466, 0.7239, 0.01549, 0.7134, 0.01616, 0.7383, 0.01466, 0.7591, 0.0136, 0.7388, 0.01484, 0.7239, 0.01549, 0.7591, 0.0136, 0.7864, 0.01221, 0.7553, 0.01414, 0.7388, 0.01484, 0.7864, 0.01221, 0.8186, 0.01046, 0.7702, 0.01339, 0.7553, 0.01414, 0.8186, 0.01046, 0.8458, 0.00886, 0.7778, 0.01284, 0.7702, 0.01339, 0.7778, 0.01284, 0.7695, 0.01316, 0.731, 0.01555, 0.7342, 0.01547, 0.7695, 0.01316, 0.7544, 0.01411, 0.7235, 0.01606, 0.731, 0.01555, 0.7544, 0.01411, 0.738, 0.01529, 0.7141, 0.01688, 0.7235, 0.01606, 0.738, 0.01529, 0.7234, 0.01631, 0.7045, 0.01765, 0.7141, 0.01688, 0.7234, 0.01631, 0.7131, 0.01682, 0.6972, 0.01797, 0.7045, 0.01765, 0.7131, 0.01682, 0.7094, 0.0167, 0.6945, 0.01771, 0.6972, 0.01797, 0.7094, 0.0167, 0.7134, 0.01616, 0.6974, 0.01714, 0.6945, 0.01771, 0.7134, 0.01616, 0.7239, 0.01549, 0.7049, 0.01663, 0.6974, 0.01714, 0.7239, 0.01549, 0.7388, 0.01484, 0.7147, 0.0163, 0.7049, 0.01663, 0.7388, 0.01484, 0.7553, 0.01414, 0.7242, 0.01604, 0.7147, 0.0163, 0.7553, 0.01414, 0.7702, 0.01339, 0.7314, 0.01573, 0.7242, 0.01604, 0.7702, 0.01339, 0.7778, 0.01284, 0.7342, 0.01547, 0.7314, 0.01573, 0.7342, 0.01547, 0.731, 0.01555, 0.6983, 0.0176, 0.6999, 0.01758, 0.731, 0.01555, 0.7235, 0.01606, 0.6944, 0.01792, 0.6983, 0.0176, 0.7235, 0.01606, 0.7141, 0.01688, 0.6889, 0.01853, 0.6944, 0.01792, 0.7141, 0.01688, 0.7045, 0.01765, 0.683, 0.01912, 0.6889, 0.01853, 0.7045, 0.01765, 0.6972, 0.01797, 0.6781, 0.01929, 0.683, 0.01912, 0.6972, 0.01797, 0.6945, 0.01771, 0.6762, 0.01892, 0.6781, 0.01929, 0.6945, 0.01771, 0.6974, 0.01714, 0.6782, 0.01833, 0.6762, 0.01892, 0.6974, 0.01714, 0.7049, 0.01663, 0.6833, 0.01794, 0.6782, 0.01833, 0.7049, 0.01663, 0.7147, 0.0163, 0.6895, 0.01784, 0.6833, 0.01794, 0.7147, 0.0163, 0.7242, 0.01604, 0.695, 0.01782, 0.6895, 0.01784, 0.7242, 0.01604, 0.7314, 0.01573, 0.6987, 0.01772, 0.695, 0.01782, 0.7314, 0.01573, 0.7342, 0.01547, 0.6999, 0.01758, 0.6987, 0.01772, 0.6999, 0.01758, 0.6983, 0.0176, 0.6689, 0.01945, 0.6698, 0.01945, 0.6983, 0.0176, 0.6944, 0.01792, 0.6667, 0.01969, 0.6689, 0.01945, 0.6944, 0.01792, 0.6889, 0.01853, 0.6636, 0.02018, 0.6667, 0.01969, 0.6889, 0.01853, 0.683, 0.01912, 0.66, 0.02064, 0.6636, 0.02018, 0.683, 0.01912, 0.6781, 0.01929, 0.6569, 0.02071, 0.66, 0.02064, 0.6781, 0.01929, 0.6762, 0.01892, 0.6556, 0.02025, 0.6569, 0.02071, 0.6762, 0.01892, 0.6782, 0.01833, 0.6569, 0.01965, 0.6556, 0.02025, 0.6782, 0.01833, 0.6833, 0.01794, 0.6602, 0.01936, 0.6569, 0.01965, 0.6833, 0.01794, 0.6895, 0.01784, 0.6641, 0.01941, 0.6602, 0.01936, 0.6895, 0.01784, 0.695, 0.01782, 0.6673, 0.01953, 0.6641, 0.01941, 0.695, 0.01782, 0.6987, 0.01772, 0.6693, 0.01953, 0.6673, 0.01953, 0.6987, 0.01772, 0.6999, 0.01758, 0.6698, 0.01945, 0.6693, 0.01953, 0.6698, 0.01945, 0.6689, 0.01945, 0.6414, 0.0212, 0.642, 0.0212, 0.6689, 0.01945, 0.6667, 0.01969, 0.6402, 0.0214, 0.6414, 0.0212, 0.6667, 0.01969, 0.6636, 0.02018, 0.6383, 0.02181, 0.6402, 0.0214, 0.6636, 0.02018, 0.66, 0.02064, 0.6362, 0.0222, 0.6383, 0.02181, 0.66, 0.02064, 0.6569, 0.02071, 0.6343, 0.02219, 0.6362, 0.0222, 0.6569, 0.02071, 0.6556, 0.02025, 0.6335, 0.02167, 0.6343, 0.02219, 0.6556, 0.02025, 0.6569, 0.01965, 0.6343, 0.02107, 0.6335, 0.02167, 0.6569, 0.01965, 0.6602, 0.01936, 0.6364, 0.02084, 0.6343, 0.02107, 0.6602, 0.01936, 0.6641, 0.01941, 0.6388, 0.02097, 0.6364, 0.02084, 0.6641, 0.01941, 0.6673, 0.01953, 0.6407, 0.02117, 0.6388, 0.02097, 0.6693, 0.01953, 0.6698, 0.01945, 0.642, 0.0212, 0.6418, 0.02124, 0.6673, 0.01953, 0.6693, 0.01953, 0.6418, 0.02124, 0.6407, 0.02117, 0.642, 0.0212, 0.6414, 0.0212, 0.615, 0.02288, 0.6154, 0.02287, 0.6414, 0.0212, 0.6402, 0.0214, 0.6143, 0.02305, 0.615, 0.02288, 0.6402, 0.0214, 0.6383, 0.02181, 0.6132, 0.02342, 0.6143, 0.02305, 0.6383, 0.02181, 0.6362, 0.0222, 0.612, 0.02377, 0.6132, 0.02342, 0.6362, 0.0222, 0.6343, 0.02219, 0.6108, 0.02371, 0.612, 0.02377, 0.6343, 0.02219, 0.6335, 0.02167, 0.6103, 0.02315, 0.6108, 0.02371, 0.6335, 0.02167, 0.6343, 0.02107, 0.6109, 0.02254, 0.6103, 0.02315, 0.6343, 0.02107, 0.6364, 0.02084, 0.6122, 0.02235, 0.6109, 0.02254, 0.6364, 0.02084, 0.6388, 0.02097, 0.6137, 0.02254, 0.6122, 0.02235, 0.6388, 0.02097, 0.6407, 0.02117, 0.6148, 0.02279, 0.6137, 0.02254, 0.6407, 0.02117, 0.6418, 0.02124, 0.6154, 0.02289, 0.6148, 0.02279, 0.6418, 0.02124, 0.642, 0.0212, 0.6154, 0.02287, 0.6154, 0.02289, 0.6154, 0.02287, 0.615, 0.02288, 0.5893, 0.02451, 0.5896, 0.02451, 0.615, 0.02288, 0.6143, 0.02305, 0.5888, 0.02468, 0.5893, 0.02451, 0.6143, 0.02305, 0.6132, 0.02342, 0.5882, 0.02503, 0.5888, 0.02468, 0.6132, 0.02342, 0.612, 0.02377, 0.5875, 0.02534, 0.5882, 0.02503, 0.612, 0.02377, 0.6108, 0.02371, 0.5868, 0.02524, 0.5875, 0.02534, 0.6108, 0.02371, 0.6103, 0.02315, 0.5866, 0.02466, 0.5868, 0.02524, 0.6103, 0.02315, 0.6109, 0.02254, 0.5869, 0.02405, 0.5866, 0.02466, 0.6109, 0.02254, 0.6122, 0.02235, 0.5877, 0.02388, 0.5869, 0.02405, 0.6122, 0.02235, 0.6137, 0.02254, 0.5886, 0.02411, 0.5877, 0.02388, 0.6137, 0.02254, 0.6148, 0.02279, 0.5893, 0.02439, 0.5886, 0.02411, 0.6148, 0.02279, 0.6154, 0.02289, 0.5896, 0.02452, 0.5893, 0.02439, 0.6154, 0.02289, 0.6154, 0.02287, 0.5896, 0.02451, 0.5896, 0.02452, 0.5896, 0.02451, 0.5893, 0.02451, 0.5639, 0.02613, 0.5641, 0.02612, 0.5893, 0.02451, 0.5888, 0.02468, 0.5636, 0.02629, 0.5639, 0.02613, 0.5888, 0.02468, 0.5882, 0.02503, 0.5632, 0.02662, 0.5636, 0.02629, 0.5882, 0.02503, 0.5875, 0.02534, 0.5629, 0.02691, 0.5632, 0.02662, 0.5875, 0.02534, 0.5868, 0.02524, 0.5626, 0.02679, 0.5629, 0.02691, 0.5868, 0.02524, 0.5866, 0.02466, 0.5624, 0.0262, 0.5626, 0.02679, 0.5866, 0.02466, 0.5869, 0.02405, 0.5626, 0.02558, 0.5624, 0.0262, 0.5869, 0.02405, 0.5877, 0.02388, 0.5631, 0.02543, 0.5626, 0.02558, 0.5877, 0.02388, 0.5886, 0.02411, 0.5637, 0.02568, 0.5631, 0.02543, 0.5886, 0.02411, 0.5893, 0.02439, 0.5641, 0.02598, 0.5637, 0.02568, 0.5893, 0.02439, 0.5896, 0.02452, 0.5642, 0.02612, 0.5641, 0.02598, 0.5896, 0.02452, 0.5896, 0.02451, 0.5641, 0.02612, 0.5642, 0.02612, 0.5641, 0.02612, 0.5639, 0.02613, 0.5387, 0.02774, 0.5389, 0.02773, 0.5639, 0.02613, 0.5636, 0.02629, 0.5385, 0.02789, 0.5387, 0.02774, 0.5636, 0.02629, 0.5632, 0.02662, 0.5383, 0.02821, 0.5385, 0.02789, 0.5632, 0.02662, 0.5629, 0.02691, 0.5382, 0.02848, 0.5383, 0.02821, 0.5629, 0.02691, 0.5626, 0.02679, 0.5381, 0.02835, 0.5382, 0.02848, 0.5626, 0.02679, 0.5624, 0.0262, 0.5381, 0.02774, 0.5381, 0.02835, 0.5624, 0.0262, 0.5626, 0.02558, 0.5382, 0.02713, 0.5381, 0.02774, 0.5626, 0.02558, 0.5631, 0.02543, 0.5385, 0.02699, 0.5382, 0.02713, 0.5631, 0.02543, 0.5637, 0.02568, 0.5388, 0.02726, 0.5385, 0.02699, 0.5637, 0.02568, 0.5641, 0.02598, 0.539, 0.02757, 0.5388, 0.02726, 0.5642, 0.02612, 0.5641, 0.02612, 0.5389, 0.02773, 0.539, 0.02772, 0.5641, 0.02598, 0.5642, 0.02612, 0.539, 0.02772, 0.539, 0.02757, 0.5387, 0.02774, 0.5385, 0.02789, 0.5134, 0.02949, 0.5135, 0.02934, 0.5383, 0.02821, 0.5382, 0.02848, 0.5135, 0.03005, 0.5134, 0.02979, 0.5382, 0.02848, 0.5381, 0.02835, 0.5136, 0.02989, 0.5135, 0.03005, 0.5381, 0.02774, 0.5382, 0.02713, 0.5137, 0.02867, 0.5136, 0.02928, 0.5388, 0.02726, 0.539, 0.02757, 0.514, 0.02917, 0.5139, 0.02884, 0.539, 0.02757, 0.539, 0.02772, 0.5139, 0.02933, 0.514, 0.02917, 0.5135, 0.02934, 0.5134, 0.02949, 0.4884, 0.03109, 0.4884, 0.03095, 0.5134, 0.02949, 0.5134, 0.02979, 0.4885, 0.03137, 0.4884, 0.03109, 0.5135, 0.03005, 0.5136, 0.02989, 0.4891, 0.03144, 0.4888, 0.03161, 0.5136, 0.02928, 0.5137, 0.02867, 0.4892, 0.03021, 0.4892, 0.03081, 0.514, 0.02917, 0.5139, 0.02933, 0.4888, 0.03094, 0.4889, 0.03077, 0.5139, 0.02884, 0.514, 0.02917, 0.4889, 0.03077, 0.489, 0.03042, 0.5389, 0.02773, 0.5387, 0.02774, 0.5135, 0.02934, 0.5137, 0.02934, 0.5385, 0.02789, 0.5383, 0.02821, 0.5134, 0.02979, 0.5134, 0.02949, 0.5381, 0.02835, 0.5381, 0.02774, 0.5136, 0.02928, 0.5136, 0.02989, 0.5382, 0.02713, 0.5385, 0.02699, 0.5138, 0.02855, 0.5137, 0.02867, 0.5385, 0.02699, 0.5388, 0.02726, 0.5139, 0.02884, 0.5138, 0.02855, 0.539, 0.02772, 0.5389, 0.02773, 0.5137, 0.02934, 0.5139, 0.02933, 0.5137, 0.02934, 0.5135, 0.02934, 0.4884, 0.03095, 0.4886, 0.03095, 0.5134, 0.02979, 0.5135, 0.03005, 0.4888, 0.03161, 0.4885, 0.03137, 0.5136, 0.02989, 0.5136, 0.02928, 0.4892, 0.03081, 0.4891, 0.03144, 0.5137, 0.02867, 0.5138, 0.02855, 0.4891, 0.03011, 0.4892, 0.03021, 0.5139, 0.02933, 0.5137, 0.02934, 0.4886, 0.03095, 0.4888, 0.03094, 0.5138, 0.02855, 0.5139, 0.02884, 0.489, 0.03042, 0.4891, 0.03011, 1.0, 2.65e-05, 0.8493, 0.008324, 0.8212, 0.01007, 0.8703, 0.007329, 0.8703, 0.007329, 0.8212, 0.01007, 0.7888, 0.01184, 0.8062, 0.01095, 0.8062, 0.01095, 0.7888, 0.01184, 0.7616, 0.01324, 0.7684, 0.0131, 0.7684, 0.0131, 0.7616, 0.01324, 0.741, 0.01431, 0.744, 0.01449, 0.744, 0.01449, 0.741, 0.01431, 0.7278, 0.01507, 0.7294, 0.0153, 0.7294, 0.0153, 0.7278, 0.01507, 0.7234, 0.01542, 0.7247, 0.01551, 0.7247, 0.01551, 0.7234, 0.01542, 0.7283, 0.01524, 0.7301, 0.01515, 0.7301, 0.01515, 0.7283, 0.01524, 0.7418, 0.0145, 0.7451, 0.0143, 0.7451, 0.0143, 0.7418, 0.0145, 0.7626, 0.01327, 0.7697, 0.01293, 0.7697, 0.01293, 0.7626, 0.01327, 0.7899, 0.01164, 0.8074, 0.01083, 0.8074, 0.01083, 0.7899, 0.01164, 0.8221, 0.009797, 0.871, 0.007269, 0.871, 0.007269, 0.8221, 0.009797, 0.8493, 0.008324, 1.0, 2.65e-05, 0.8493, 0.008324, 0.7848, 0.0118, 0.7766, 0.01241, 0.8212, 0.01007, 0.8212, 0.01007, 0.7766, 0.01241, 0.7615, 0.0132, 0.7888, 0.01184, 0.7888, 0.01184, 0.7615, 0.0132, 0.7451, 0.01392, 0.7616, 0.01324, 0.7616, 0.01324, 0.7451, 0.01392, 0.7304, 0.01458, 0.741, 0.01431, 0.741, 0.01431, 0.7304, 0.01458, 0.7201, 0.01521, 0.7278, 0.01507, 0.7278, 0.01507, 0.7201, 0.01521, 0.7165, 0.01563, 0.7234, 0.01542, 0.7234, 0.01542, 0.7165, 0.01563, 0.7205, 0.01563, 0.7283, 0.01524, 0.7283, 0.01524, 0.7205, 0.01563, 0.731, 0.01509, 0.7418, 0.0145, 0.7418, 0.0145, 0.731, 0.01509, 0.7458, 0.01412, 0.7626, 0.01327, 0.7626, 0.01327, 0.7458, 0.01412, 0.7623, 0.01301, 0.7899, 0.01164, 0.7899, 0.01164, 0.7623, 0.01301, 0.7772, 0.01211, 0.8221, 0.009797, 0.8221, 0.009797, 0.7772, 0.01211, 0.7848, 0.0118, 0.8493, 0.008324, 0.7848, 0.0118, 0.7448, 0.01388, 0.7416, 0.01417, 0.7766, 0.01241, 0.7766, 0.01241, 0.7416, 0.01417, 0.7342, 0.01452, 0.7615, 0.0132, 0.7615, 0.0132, 0.7342, 0.01452, 0.7247, 0.01482, 0.7451, 0.01392, 0.7451, 0.01392, 0.7247, 0.01482, 0.7151, 0.01516, 0.7304, 0.01458, 0.7304, 0.01458, 0.7151, 0.01516, 0.7078, 0.01564, 0.7201, 0.01521, 0.7201, 0.01521, 0.7078, 0.01564, 0.7051, 0.0161, 0.7165, 0.01563, 0.7165, 0.01563, 0.7051, 0.0161, 0.708, 0.01625, 0.7205, 0.01563, 0.7205, 0.01563, 0.708, 0.01625, 0.7155, 0.0159, 0.731, 0.01509, 0.731, 0.01509, 0.7155, 0.0159, 0.7253, 0.01517, 0.7458, 0.01412, 0.7458, 0.01412, 0.7253, 0.01517, 0.7348, 0.01441, 0.7623, 0.01301, 0.7623, 0.01301, 0.7348, 0.01441, 0.742, 0.01394, 0.7772, 0.01211, 0.7772, 0.01211, 0.742, 0.01394, 0.7448, 0.01388, 0.7848, 0.0118, 0.7448, 0.01388, 0.714, 0.01544, 0.7124, 0.0156, 0.7416, 0.01417, 0.7416, 0.01417, 0.7124, 0.0156, 0.7085, 0.01573, 0.7342, 0.01452, 0.7342, 0.01452, 0.7085, 0.01573, 0.7031, 0.01579, 0.7247, 0.01482, 0.7247, 0.01482, 0.7031, 0.01579, 0.6971, 0.01592, 0.7151, 0.01516, 0.7151, 0.01516, 0.6971, 0.01592, 0.6922, 0.01627, 0.7078, 0.01564, 0.7078, 0.01564, 0.6922, 0.01627, 0.6903, 0.01676, 0.7051, 0.0161, 0.7051, 0.0161, 0.6903, 0.01676, 0.6924, 0.01703, 0.708, 0.01625, 0.708, 0.01625, 0.6924, 0.01703, 0.6974, 0.01682, 0.7155, 0.0159, 0.7155, 0.0159, 0.6974, 0.01682, 0.7036, 0.01627, 0.7253, 0.01517, 0.7253, 0.01517, 0.7036, 0.01627, 0.7091, 0.01572, 0.7348, 0.01441, 0.7348, 0.01441, 0.7091, 0.01572, 0.7128, 0.01543, 0.742, 0.01394, 0.742, 0.01394, 0.7128, 0.01543, 0.714, 0.01544, 0.7448, 0.01388, 0.714, 0.01544, 0.6875, 0.01675, 0.6866, 0.01684, 0.7124, 0.0156, 0.7124, 0.0156, 0.6866, 0.01684, 0.6844, 0.01687, 0.7085, 0.01573, 0.7085, 0.01573, 0.6844, 0.01687, 0.6812, 0.0168, 0.7031, 0.01579, 0.7031, 0.01579, 0.6812, 0.0168, 0.6776, 0.01678, 0.6971, 0.01592, 0.6971, 0.01592, 0.6776, 0.01678, 0.6745, 0.01704, 0.6922, 0.01627, 0.6922, 0.01627, 0.6745, 0.01704, 0.6732, 0.01754, 0.6903, 0.01676, 0.6903, 0.01676, 0.6732, 0.01754, 0.6746, 0.0179, 0.6924, 0.01703, 0.6924, 0.01703, 0.6746, 0.0179, 0.6779, 0.0178, 0.6974, 0.01682, 0.6974, 0.01682, 0.6779, 0.0178, 0.6817, 0.01737, 0.7036, 0.01627, 0.7036, 0.01627, 0.6817, 0.01737, 0.6849, 0.01693, 0.7091, 0.01572, 0.7091, 0.01572, 0.6849, 0.01693, 0.6869, 0.01673, 0.7128, 0.01543, 0.7128, 0.01543, 0.6869, 0.01673, 0.6875, 0.01675, 0.714, 0.01544, 0.6875, 0.01675, 0.6632, 0.01793, 0.6627, 0.01799, 0.6866, 0.01684, 0.6866, 0.01684, 0.6627, 0.01799, 0.6614, 0.01796, 0.6844, 0.01687, 0.6844, 0.01687, 0.6614, 0.01796, 0.6595, 0.0178, 0.6812, 0.0168, 0.6812, 0.0168, 0.6595, 0.0178, 0.6573, 0.0177, 0.6776, 0.01678, 0.6776, 0.01678, 0.6573, 0.0177, 0.6554, 0.01791, 0.6745, 0.01704, 0.6745, 0.01704, 0.6554, 0.01791, 0.6546, 0.01841, 0.6732, 0.01754, 0.6732, 0.01754, 0.6546, 0.01841, 0.6555, 0.01883, 0.6746, 0.0179, 0.6746, 0.0179, 0.6555, 0.01883, 0.6576, 0.0188, 0.6779, 0.0178, 0.6779, 0.0178, 0.6576, 0.0188, 0.66, 0.01844, 0.6817, 0.01737, 0.6817, 0.01737, 0.66, 0.01844, 0.6619, 0.01808, 0.6849, 0.01693, 0.6849, 0.01693, 0.6619, 0.01808, 0.663, 0.01791, 0.6869, 0.01673, 0.6869, 0.01673, 0.663, 0.01791, 0.6632, 0.01793, 0.6875, 0.01675, 0.6632, 0.01793, 0.6402, 0.01905, 0.6398, 0.01909, 0.6627, 0.01799, 0.6627, 0.01799, 0.6398, 0.01909, 0.639, 0.01902, 0.6614, 0.01796, 0.6614, 0.01796, 0.639, 0.01902, 0.6379, 0.01882, 0.6595, 0.0178, 0.6595, 0.0178, 0.6379, 0.01882, 0.6366, 0.01866, 0.6573, 0.0177, 0.6573, 0.0177, 0.6366, 0.01866, 0.6354, 0.01883, 0.6554, 0.01791, 0.6554, 0.01791, 0.6354, 0.01883, 0.635, 0.01934, 0.6546, 0.01841, 0.6546, 0.01841, 0.635, 0.01934, 0.6356, 0.01979, 0.6555, 0.01883, 0.6555, 0.01883, 0.6356, 0.01979, 0.6369, 0.01982, 0.6576, 0.0188, 0.6576, 0.0188, 0.6369, 0.01982, 0.6384, 0.0195, 0.66, 0.01844, 0.66, 0.01844, 0.6384, 0.0195, 0.6395, 0.01918, 0.6619, 0.01808, 0.6619, 0.01808, 0.6395, 0.01918, 0.6401, 0.01903, 0.663, 0.01791, 0.663, 0.01791, 0.6401, 0.01903, 0.6402, 0.01905, 0.6632, 0.01793, 0.6402, 0.01905, 0.6179, 0.02012, 0.6176, 0.02015, 0.6398, 0.01909, 0.6398, 0.01909, 0.6176, 0.02015, 0.6171, 0.02006, 0.639, 0.01902, 0.639, 0.01902, 0.6171, 0.02006, 0.6164, 0.01983, 0.6379, 0.01882, 0.6379, 0.01882, 0.6164, 0.01983, 0.6157, 0.01964, 0.6366, 0.01866, 0.6366, 0.01866, 0.6157, 0.01964, 0.615, 0.01978, 0.6354, 0.01883, 0.6354, 0.01883, 0.615, 0.01978, 0.6147, 0.0203, 0.635, 0.01934, 0.635, 0.01934, 0.6147, 0.0203, 0.6151, 0.02078, 0.6356, 0.01979, 0.6356, 0.01979, 0.6151, 0.02078, 0.616, 0.02084, 0.6369, 0.01982, 0.6369, 0.01982, 0.616, 0.02084, 0.6169, 0.02055, 0.6384, 0.0195, 0.6384, 0.0195, 0.6169, 0.02055, 0.6176, 0.02025, 0.6395, 0.01918, 0.6395, 0.01918, 0.6176, 0.02025, 0.6179, 0.02011, 0.6401, 0.01903, 0.6401, 0.01903, 0.6179, 0.02011, 0.6179, 0.02012, 0.6402, 0.01905, 0.6179, 0.02012, 0.596, 0.02118, 0.5957, 0.02119, 0.6176, 0.02015, 0.6176, 0.02015, 0.5957, 0.02119, 0.5954, 0.02109, 0.6171, 0.02006, 0.6171, 0.02006, 0.5954, 0.02109, 0.595, 0.02085, 0.6164, 0.01983, 0.6164, 0.01983, 0.595, 0.02085, 0.5946, 0.02064, 0.6157, 0.01964, 0.6157, 0.01964, 0.5946, 0.02064, 0.5942, 0.02077, 0.615, 0.01978, 0.615, 0.01978, 0.5942, 0.02077, 0.5941, 0.02128, 0.6147, 0.0203, 0.6147, 0.0203, 0.5941, 0.02128, 0.5944, 0.02178, 0.6151, 0.02078, 0.6151, 0.02078, 0.5944, 0.02178, 0.5949, 0.02185, 0.616, 0.02084, 0.616, 0.02084, 0.5949, 0.02185, 0.5955, 0.02159, 0.6169, 0.02055, 0.6169, 0.02055, 0.5955, 0.02159, 0.5959, 0.0213, 0.6176, 0.02025, 0.6176, 0.02025, 0.5959, 0.0213, 0.596, 0.02117, 0.6179, 0.02011, 0.6179, 0.02011, 0.596, 0.02117, 0.596, 0.02118, 0.6179, 0.02012, 0.596, 0.02118, 0.5743, 0.02221, 0.5741, 0.02223, 0.5957, 0.02119, 0.5957, 0.02119, 0.5741, 0.02223, 0.5739, 0.02212, 0.5954, 0.02109, 0.5954, 0.02109, 0.5739, 0.02212, 0.5737, 0.02186, 0.595, 0.02085, 0.595, 0.02085, 0.5737, 0.02186, 0.5734, 0.02164, 0.5946, 0.02064, 0.5946, 0.02064, 0.5734, 0.02164, 0.5732, 0.02176, 0.5942, 0.02077, 0.5942, 0.02077, 0.5732, 0.02176, 0.5732, 0.02228, 0.5941, 0.02128, 0.5941, 0.02128, 0.5732, 0.02228, 0.5734, 0.02278, 0.5944, 0.02178, 0.5944, 0.02178, 0.5734, 0.02278, 0.5738, 0.02287, 0.5949, 0.02185, 0.5949, 0.02185, 0.5738, 0.02287, 0.5741, 0.02261, 0.5955, 0.02159, 0.5955, 0.02159, 0.5741, 0.02261, 0.5743, 0.02233, 0.5959, 0.0213, 0.5959, 0.0213, 0.5743, 0.02233, 0.5744, 0.02221, 0.596, 0.02117, 0.596, 0.02117, 0.5744, 0.02221, 0.5743, 0.02221, 0.596, 0.02118, 0.5743, 0.02221, 0.5528, 0.02324, 0.5526, 0.02325, 0.5741, 0.02223, 0.5741, 0.02223, 0.5526, 0.02325, 0.5525, 0.02314, 0.5739, 0.02212, 0.5739, 0.02212, 0.5525, 0.02314, 0.5523, 0.02288, 0.5737, 0.02186, 0.5737, 0.02186, 0.5523, 0.02288, 0.5522, 0.02265, 0.5734, 0.02164, 0.5734, 0.02164, 0.5522, 0.02265, 0.5522, 0.02277, 0.5732, 0.02176, 0.5732, 0.02176, 0.5522, 0.02277, 0.5522, 0.02329, 0.5732, 0.02228, 0.5732, 0.02228, 0.5522, 0.02329, 0.5523, 0.02379, 0.5734, 0.02278, 0.5734, 0.02278, 0.5523, 0.02379, 0.5526, 0.02389, 0.5738, 0.02287, 0.5738, 0.02287, 0.5526, 0.02389, 0.5528, 0.02364, 0.5741, 0.02261, 0.5741, 0.02261, 0.5528, 0.02364, 0.5529, 0.02336, 0.5743, 0.02233, 0.5743, 0.02233, 0.5529, 0.02336, 0.5529, 0.02324, 0.5744, 0.02221, 0.5744, 0.02221, 0.5529, 0.02324, 0.5528, 0.02324, 0.5743, 0.02221, 0.5528, 0.02324, 0.5313, 0.02427, 0.5312, 0.02427, 0.5526, 0.02325, 0.5526, 0.02325, 0.5312, 0.02427, 0.5311, 0.02416, 0.5525, 0.02314, 0.5525, 0.02314, 0.5311, 0.02416, 0.531, 0.0239, 0.5523, 0.02288, 0.5523, 0.02288, 0.531, 0.0239, 0.531, 0.02367, 0.5522, 0.02265, 0.5522, 0.02265, 0.531, 0.02367, 0.531, 0.02379, 0.5522, 0.02277, 0.5522, 0.02277, 0.531, 0.02379, 0.5311, 0.0243, 0.5522, 0.02329, 0.5522, 0.02329, 0.5311, 0.0243, 0.5312, 0.02479, 0.5523, 0.02379, 0.5523, 0.02379, 0.5312, 0.02479, 0.5313, 0.0249, 0.5526, 0.02389, 0.5526, 0.02389, 0.5313, 0.0249, 0.5315, 0.02466, 0.5528, 0.02364, 0.5528, 0.02364, 0.5315, 0.02466, 0.5315, 0.02438, 0.5529, 0.02336, 0.5529, 0.02336, 0.5315, 0.02438, 0.5315, 0.02426, 0.5529, 0.02324, 0.5529, 0.02324, 0.5315, 0.02426, 0.5313, 0.02427, 0.5528, 0.02324, 0.5313, 0.02427, 0.5099, 0.02528, 0.5098, 0.02529, 0.5312, 0.02427, 0.5312, 0.02427, 0.5098, 0.02529, 0.5097, 0.02518, 0.5311, 0.02416, 0.5311, 0.02416, 0.5097, 0.02518, 0.5097, 0.02492, 0.531, 0.0239, 0.531, 0.0239, 0.5097, 0.02492, 0.5098, 0.02469, 0.531, 0.02367, 0.531, 0.02367, 0.5098, 0.02469, 0.5099, 0.02481, 0.531, 0.02379, 0.531, 0.02379, 0.5099, 0.02481, 0.51, 0.02534, 0.5311, 0.0243, 0.5311, 0.0243, 0.51, 0.02534, 0.51, 0.02579, 0.5312, 0.02479, 0.5312, 0.02479, 0.51, 0.02579, 0.5101, 0.02591, 0.5313, 0.0249, 0.5313, 0.0249, 0.5101, 0.02591, 0.5102, 0.02567, 0.5315, 0.02466, 0.5315, 0.02466, 0.5102, 0.02567, 0.5102, 0.0254, 0.5315, 0.02438, 0.5315, 0.02438, 0.5102, 0.0254, 0.5101, 0.02528, 0.5315, 0.02426, 0.5315, 0.02426, 0.5101, 0.02528, 0.5099, 0.02528, 0.5313, 0.02427, 0.5099, 0.02528, 0.4885, 0.0263, 0.4884, 0.02631, 0.5098, 0.02529, 0.5098, 0.02529, 0.4884, 0.02631, 0.4883, 0.0262, 0.5097, 0.02518, 0.5097, 0.02518, 0.4883, 0.0262, 0.4884, 0.02594, 0.5097, 0.02492, 0.5097, 0.02492, 0.4884, 0.02594, 0.4886, 0.02571, 0.5098, 0.02469, 0.5098, 0.02469, 0.4886, 0.02571, 0.4887, 0.02583, 0.5099, 0.02481, 0.5099, 0.02481, 0.4887, 0.02583, 0.4889, 0.02636, 0.51, 0.02534, 0.51, 0.02534, 0.4889, 0.02636, 0.4889, 0.02683, 0.51, 0.02579, 0.51, 0.02579, 0.4889, 0.02683, 0.4889, 0.02691, 0.5101, 0.02591, 0.5101, 0.02591, 0.4889, 0.02691, 0.4889, 0.02668, 0.5102, 0.02567, 0.5102, 0.02567, 0.4889, 0.02668, 0.4888, 0.02641, 0.5102, 0.0254, 0.5102, 0.0254, 0.4888, 0.02641, 0.4887, 0.02629, 0.5101, 0.02528, 0.5101, 0.02528, 0.4887, 0.02629, 0.4885, 0.0263, 0.5099, 0.02528, 0.4885, 0.0263, 0.4671, 0.02731, 0.467, 0.02733, 0.4884, 0.02631, 0.4884, 0.02631, 0.467, 0.02733, 0.4669, 0.02722, 0.4883, 0.0262, 0.4883, 0.0262, 0.4669, 0.02722, 0.4671, 0.02696, 0.4884, 0.02594, 0.4884, 0.02594, 0.4671, 0.02696, 0.4673, 0.02674, 0.4886, 0.02571, 0.4886, 0.02571, 0.4673, 0.02674, 0.4676, 0.02686, 0.4887, 0.02583, 0.4887, 0.02583, 0.4676, 0.02686, 0.4677, 0.02734, 0.4889, 0.02636, 0.4889, 0.02636, 0.4677, 0.02734, 0.4678, 0.02786, 0.4889, 0.02683, 0.4889, 0.02683, 0.4678, 0.02786, 0.4677, 0.02794, 0.4889, 0.02691, 0.4889, 0.02691, 0.4677, 0.02794, 0.4676, 0.02769, 0.4889, 0.02668, 0.4889, 0.02668, 0.4676, 0.02769, 0.4674, 0.02742, 0.4888, 0.02641, 0.4888, 0.02641, 0.4674, 0.02742, 0.4672, 0.0273, 0.4887, 0.02629, 0.4887, 0.02629, 0.4672, 0.0273, 0.4671, 0.02731, 0.4885, 0.0263, 0.4671, 0.02731, 0.4455, 0.02833, 0.4454, 0.02834, 0.467, 0.02733, 0.467, 0.02733, 0.4454, 0.02834, 0.4455, 0.02824, 0.4669, 0.02722, 0.4669, 0.02722, 0.4455, 0.02824, 0.4457, 0.02799, 0.4671, 0.02696, 0.4671, 0.02696, 0.4457, 0.02799, 0.4461, 0.02776, 0.4673, 0.02674, 0.4673, 0.02674, 0.4461, 0.02776, 0.4465, 0.02787, 0.4676, 0.02686, 0.4676, 0.02686, 0.4465, 0.02787, 0.4467, 0.02837, 0.4677, 0.02734, 0.4677, 0.02734, 0.4467, 0.02837, 0.4467, 0.02887, 0.4678, 0.02786, 0.4678, 0.02786, 0.4467, 0.02887, 0.4465, 0.02896, 0.4677, 0.02794, 0.4677, 0.02794, 0.4465, 0.02896, 0.4463, 0.0287, 0.4676, 0.02769, 0.4676, 0.02769, 0.4463, 0.0287, 0.446, 0.02843, 0.4674, 0.02742, 0.4674, 0.02742, 0.446, 0.02843, 0.4457, 0.02831, 0.4672, 0.0273, 0.4672, 0.0273, 0.4457, 0.02831, 0.4455, 0.02833, 0.4671, 0.02731, 0.4455, 0.02833, 0.4238, 0.02933, 0.4238, 0.02936, 0.4454, 0.02834, 0.4454, 0.02834, 0.4238, 0.02936, 0.4239, 0.02926, 0.4455, 0.02824, 0.4455, 0.02824, 0.4239, 0.02926, 0.4243, 0.02902, 0.4457, 0.02799, 0.4457, 0.02799, 0.4243, 0.02902, 0.4249, 0.0288, 0.4461, 0.02776, 0.4461, 0.02776, 0.4249, 0.0288, 0.4256, 0.02891, 0.4465, 0.02787, 0.4465, 0.02787, 0.4256, 0.02891, 0.4259, 0.02941, 0.4467, 0.02837, 0.4467, 0.02837, 0.4259, 0.02941, 0.4258, 0.02989, 0.4467, 0.02887, 0.4467, 0.02887, 0.4258, 0.02989, 0.4254, 0.02997, 0.4465, 0.02896, 0.4465, 0.02896, 0.4254, 0.02997, 0.4249, 0.0297, 0.4463, 0.0287, 0.4463, 0.0287, 0.4249, 0.0297, 0.4245, 0.02943, 0.446, 0.02843, 0.446, 0.02843, 0.4245, 0.02943, 0.4241, 0.02931, 0.4457, 0.02831, 0.4457, 0.02831, 0.4241, 0.02931, 0.4238, 0.02933, 0.4455, 0.02833, 0.4238, 0.02933, 0.4019, 0.03032, 0.4019, 0.03037, 0.4238, 0.02936, 0.4238, 0.02936, 0.4019, 0.03037, 0.4022, 0.03029, 0.4239, 0.02926, 0.4239, 0.02926, 0.4022, 0.03029, 0.4029, 0.03006, 0.4243, 0.02902, 0.4243, 0.02902, 0.4029, 0.03006, 0.4038, 0.02985, 0.4249, 0.0288, 0.4249, 0.0288, 0.4038, 0.02985, 0.4048, 0.02996, 0.4256, 0.02891, 0.4256, 0.02891, 0.4048, 0.02996, 0.4053, 0.03045, 0.4259, 0.02941, 0.4259, 0.02941, 0.4053, 0.03045, 0.4051, 0.03091, 0.4258, 0.02989, 0.4258, 0.02989, 0.4051, 0.03091, 0.4044, 0.03096, 0.4254, 0.02997, 0.4254, 0.02997, 0.4044, 0.03096, 0.4035, 0.03069, 0.4249, 0.0297, 0.4249, 0.0297, 0.4035, 0.03069, 0.4028, 0.03041, 0.4245, 0.02943, 0.4245, 0.02943, 0.4028, 0.03041, 0.4022, 0.03029, 0.4241, 0.02931, 0.4241, 0.02931, 0.4022, 0.03029, 0.4019, 0.03032, 0.4238, 0.02933, 0.4019, 0.03032, 0.3795, 0.0313, 0.3795, 0.03137, 0.4019, 0.03037, 0.4019, 0.03037, 0.3795, 0.03137, 0.3801, 0.03132, 0.4022, 0.03029, 0.4022, 0.03029, 0.3801, 0.03132, 0.3813, 0.03112, 0.4029, 0.03006, 0.4029, 0.03006, 0.3813, 0.03112, 0.3829, 0.03093, 0.4038, 0.02985, 0.4038, 0.02985, 0.3829, 0.03093, 0.3844, 0.03104, 0.4048, 0.02996, 0.4048, 0.02996, 0.3844, 0.03104, 0.3851, 0.0315, 0.4053, 0.03045, 0.4053, 0.03045, 0.3851, 0.0315, 0.3847, 0.03192, 0.4051, 0.03091, 0.4051, 0.03091, 0.3847, 0.03192, 0.3835, 0.03195, 0.4044, 0.03096, 0.4044, 0.03096, 0.3835, 0.03195, 0.3821, 0.03166, 0.4035, 0.03069, 0.4035, 0.03069, 0.3821, 0.03166, 0.3809, 0.03136, 0.4028, 0.03041, 0.4028, 0.03041, 0.3809, 0.03136, 0.38, 0.03125, 0.4022, 0.03029, 0.4022, 0.03029, 0.38, 0.03125, 0.3795, 0.0313, 0.4019, 0.03032, 0.3795, 0.0313, 0.3563, 0.03223, 0.3565, 0.03236, 0.3795, 0.03137, 0.3795, 0.03137, 0.3565, 0.03236, 0.3576, 0.03237, 0.3801, 0.03132, 0.3801, 0.03132, 0.3576, 0.03237, 0.3595, 0.03222, 0.3813, 0.03112, 0.3813, 0.03112, 0.3595, 0.03222, 0.3621, 0.03206, 0.3829, 0.03093, 0.3829, 0.03093, 0.3621, 0.03206, 0.3645, 0.03216, 0.3844, 0.03104, 0.3844, 0.03104, 0.3645, 0.03216, 0.3656, 0.03257, 0.3851, 0.0315, 0.3851, 0.0315, 0.3656, 0.03257, 0.365, 0.03294, 0.3847, 0.03192, 0.3847, 0.03192, 0.365, 0.03294, 0.363, 0.03293, 0.3835, 0.03195, 0.3835, 0.03195, 0.363, 0.03293, 0.3606, 0.0326, 0.3821, 0.03166, 0.3821, 0.03166, 0.3606, 0.0326, 0.3585, 0.03227, 0.3809, 0.03136, 0.3809, 0.03136, 0.3585, 0.03227, 0.357, 0.03216, 0.38, 0.03125, 0.38, 0.03125, 0.357, 0.03216, 0.3563, 0.03223, 0.3795, 0.0313, 0.3563, 0.03223, 0.3318, 0.0331, 0.3322, 0.03332, 0.3565, 0.03236, 0.3565, 0.03236, 0.3322, 0.03332, 0.3342, 0.03345, 0.3576, 0.03237, 0.3576, 0.03237, 0.3342, 0.03345, 0.3376, 0.03338, 0.3595, 0.03222, 0.3595, 0.03222, 0.3376, 0.03338, 0.3417, 0.03325, 0.3621, 0.03206, 0.3621, 0.03206, 0.3417, 0.03325, 0.3455, 0.03333, 0.3645, 0.03216, 0.3645, 0.03216, 0.3455, 0.03333, 0.3472, 0.03367, 0.3656, 0.03257, 0.3656, 0.03257, 0.3472, 0.03367, 0.3462, 0.03395, 0.365, 0.03294, 0.365, 0.03294, 0.3462, 0.03395, 0.343, 0.03388, 0.363, 0.03293, 0.363, 0.03293, 0.343, 0.03388, 0.339, 0.0335, 0.3606, 0.0326, 0.3606, 0.0326, 0.339, 0.0335, 0.3355, 0.03312, 0.3585, 0.03227, 0.3585, 0.03227, 0.3355, 0.03312, 0.333, 0.03298, 0.357, 0.03216, 0.357, 0.03216, 0.333, 0.03298, 0.3318, 0.0331, 0.3563, 0.03223, 0.3318, 0.0331, 0.3048, 0.03381, 0.3057, 0.03425, 0.3322, 0.03332, 0.3322, 0.03332, 0.3057, 0.03425, 0.3095, 0.0346, 0.3342, 0.03345, 0.3342, 0.03345, 0.3095, 0.0346, 0.3154, 0.03465, 0.3376, 0.03338, 0.3376, 0.03338, 0.3154, 0.03465, 0.3221, 0.03456, 0.3417, 0.03325, 0.3417, 0.03325, 0.3221, 0.03456, 0.3278, 0.03458, 0.3455, 0.03333, 0.3455, 0.03333, 0.3278, 0.03458, 0.3304, 0.0348, 0.3472, 0.03367, 0.3472, 0.03367, 0.3304, 0.0348, 0.3288, 0.03498, 0.3462, 0.03395, 0.3462, 0.03395, 0.3288, 0.03498, 0.3239, 0.03483, 0.343, 0.03388, 0.343, 0.03388, 0.3239, 0.03483, 0.3175, 0.03437, 0.339, 0.0335, 0.339, 0.0335, 0.3175, 0.03437, 0.3115, 0.03388, 0.3355, 0.03312, 0.3355, 0.03312, 0.3115, 0.03388, 0.3069, 0.03365, 0.333, 0.03298, 0.333, 0.03298, 0.3069, 0.03365, 0.3048, 0.03381, 0.3318, 0.0331, 0.3048, 0.03381, 0.2732, 0.03411, 0.2752, 0.03513, 0.3057, 0.03425, 0.3057, 0.03425, 0.2752, 0.03513, 0.2828, 0.03596, 0.3095, 0.0346, 0.3095, 0.0346, 0.2828, 0.03596, 0.2933, 0.03616, 0.3154, 0.03465, 0.3154, 0.03465, 0.2933, 0.03616, 0.304, 0.03603, 0.3221, 0.03456, 0.3221, 0.03456, 0.304, 0.03603, 0.3124, 0.03592, 0.3278, 0.03458, 0.3278, 0.03458, 0.3124, 0.03592, 0.3161, 0.03596, 0.3304, 0.0348, 0.3304, 0.0348, 0.3161, 0.03596, 0.3138, 0.036, 0.3288, 0.03498, 0.3288, 0.03498, 0.3138, 0.036, 0.3065, 0.03578, 0.3239, 0.03483, 0.3239, 0.03483, 0.3065, 0.03578, 0.2965, 0.03522, 0.3175, 0.03437, 0.3175, 0.03437, 0.2965, 0.03522, 0.2861, 0.03452, 0.3115, 0.03388, 0.3115, 0.03388, 0.2861, 0.03452, 0.2776, 0.034, 0.3069, 0.03365, 0.3069, 0.03365, 0.2776, 0.034, 0.2732, 0.03411, 0.3048, 0.03381, 0.2732, 0.03411, 0.2313, 0.03308, 0.2369, 0.03631, 0.2752, 0.03513, 0.2752, 0.03513, 0.2369, 0.03631, 0.2537, 0.03784, 0.2828, 0.03596, 0.2828, 0.03596, 0.2537, 0.03784, 0.2723, 0.03809, 0.2933, 0.03616, 0.2933, 0.03616, 0.2723, 0.03809, 0.2886, 0.03775, 0.304, 0.03603, 0.304, 0.03603, 0.2886, 0.03775, 0.3004, 0.03736, 0.3124, 0.03592, 0.3124, 0.03592, 0.3004, 0.03736, 0.3053, 0.03714, 0.3161, 0.03596, 0.3161, 0.03596, 0.3053, 0.03714, 0.3023, 0.03703, 0.3138, 0.036, 0.3138, 0.036, 0.3023, 0.03703, 0.2922, 0.03679, 0.3065, 0.03578, 0.3065, 0.03578, 0.2922, 0.03679, 0.2772, 0.03619, 0.2965, 0.03522, 0.2965, 0.03522, 0.2772, 0.03619, 0.2597, 0.03515, 0.2861, 0.03452, 0.2861, 0.03452, 0.2597, 0.03515, 0.2426, 0.03371, 0.2776, 0.034, 0.2776, 0.034, 0.2426, 0.03371, 0.2313, 0.03308, 0.2732, 0.03411, 0.4886, 0.03095, 0.4884, 0.03095, 0.4632, 0.03258, 0.4633, 0.03258, 0.4884, 0.03095, 0.4884, 0.03109, 0.4633, 0.0327, 0.4632, 0.03258, 0.4884, 0.03109, 0.4885, 0.03137, 0.4636, 0.03296, 0.4633, 0.0327, 0.4885, 0.03137, 0.4888, 0.03161, 0.4641, 0.03316, 0.4636, 0.03296, 0.4888, 0.03161, 0.4891, 0.03144, 0.4646, 0.03296, 0.4641, 0.03316, 0.4891, 0.03144, 0.4892, 0.03081, 0.4648, 0.03232, 0.4646, 0.03296, 0.4892, 0.03081, 0.4892, 0.03021, 0.4647, 0.03174, 0.4648, 0.03232, 0.4892, 0.03021, 0.4891, 0.03011, 0.4645, 0.03167, 0.4647, 0.03174, 0.4891, 0.03011, 0.489, 0.03042, 0.4642, 0.03201, 0.4645, 0.03167, 0.489, 0.03042, 0.4889, 0.03077, 0.4639, 0.03238, 0.4642, 0.03201, 0.4889, 0.03077, 0.4888, 0.03094, 0.4636, 0.03256, 0.4639, 0.03238, 0.4888, 0.03094, 0.4886, 0.03095, 0.4633, 0.03258, 0.4636, 0.03256, 0.4633, 0.03258, 0.4632, 0.03258, 0.4378, 0.03424, 0.4379, 0.03425, 0.4632, 0.03258, 0.4633, 0.0327, 0.4381, 0.03433, 0.4378, 0.03424, 0.4633, 0.0327, 0.4636, 0.03296, 0.4387, 0.03455, 0.4381, 0.03433, 0.4636, 0.03296, 0.4641, 0.03316, 0.4395, 0.0347, 0.4387, 0.03455, 0.4641, 0.03316, 0.4646, 0.03296, 0.4403, 0.03445, 0.4395, 0.0347, 0.4646, 0.03296, 0.4648, 0.03232, 0.4406, 0.0338, 0.4403, 0.03445, 0.4648, 0.03232, 0.4647, 0.03174, 0.4404, 0.03324, 0.4406, 0.0338, 0.4647, 0.03174, 0.4645, 0.03167, 0.4399, 0.03321, 0.4404, 0.03324, 0.4645, 0.03167, 0.4642, 0.03201, 0.4393, 0.0336, 0.4399, 0.03321, 0.4642, 0.03201, 0.4639, 0.03238, 0.4387, 0.03402, 0.4393, 0.0336, 0.4636, 0.03256, 0.4633, 0.03258, 0.4379, 0.03425, 0.4382, 0.03423, 0.4639, 0.03238, 0.4636, 0.03256, 0.4382, 0.03423, 0.4387, 0.03402, 0.4379, 0.03425, 0.4378, 0.03424, 0.4121, 0.03595, 0.4121, 0.03599, 0.4378, 0.03424, 0.4381, 0.03433, 0.4126, 0.036, 0.4121, 0.03595, 0.4381, 0.03433, 0.4387, 0.03455, 0.4136, 0.03615, 0.4126, 0.036, 0.4387, 0.03455, 0.4395, 0.0347, 0.415, 0.03621, 0.4136, 0.03615, 0.4395, 0.0347, 0.4403, 0.03445, 0.4162, 0.0359, 0.415, 0.03621, 0.4403, 0.03445, 0.4406, 0.0338, 0.4168, 0.03523, 0.4162, 0.0359, 0.4406, 0.0338, 0.4404, 0.03324, 0.4164, 0.0347, 0.4168, 0.03523, 0.4404, 0.03324, 0.4399, 0.03321, 0.4154, 0.03474, 0.4164, 0.0347, 0.4399, 0.03321, 0.4393, 0.0336, 0.4143, 0.03521, 0.4154, 0.03474, 0.4393, 0.0336, 0.4387, 0.03402, 0.4133, 0.03569, 0.4143, 0.03521, 0.4382, 0.03423, 0.4379, 0.03425, 0.4121, 0.03599, 0.4125, 0.03595, 0.4387, 0.03402, 0.4382, 0.03423, 0.4125, 0.03595, 0.4133, 0.03569, 0.4121, 0.03599, 0.4121, 0.03595, 0.3858, 0.03777, 0.3857, 0.03784, 0.4121, 0.03595, 0.4126, 0.036, 0.3867, 0.03772, 0.3858, 0.03777, 0.4126, 0.036, 0.4136, 0.03615, 0.3884, 0.03775, 0.3867, 0.03772, 0.4136, 0.03615, 0.415, 0.03621, 0.3906, 0.03768, 0.3884, 0.03775, 0.415, 0.03621, 0.4162, 0.0359, 0.3926, 0.03727, 0.3906, 0.03768, 0.4162, 0.0359, 0.4168, 0.03523, 0.3935, 0.03657, 0.3926, 0.03727, 0.4168, 0.03523, 0.4164, 0.0347, 0.3929, 0.03609, 0.3935, 0.03657, 0.4164, 0.0347, 0.4154, 0.03474, 0.3912, 0.03623, 0.3929, 0.03609, 0.4154, 0.03474, 0.4143, 0.03521, 0.3893, 0.03682, 0.3912, 0.03623, 0.4143, 0.03521, 0.4133, 0.03569, 0.3875, 0.03743, 0.3893, 0.03682, 0.4133, 0.03569, 0.4125, 0.03595, 0.3863, 0.03777, 0.3875, 0.03743, 0.4125, 0.03595, 0.4121, 0.03599, 0.3857, 0.03784, 0.3863, 0.03777, 0.3857, 0.03784, 0.3858, 0.03777, 0.3585, 0.03975, 0.3581, 0.03989, 0.3858, 0.03777, 0.3867, 0.03772, 0.3601, 0.03954, 0.3585, 0.03975, 0.3867, 0.03772, 0.3884, 0.03775, 0.363, 0.03936, 0.3601, 0.03954, 0.3884, 0.03775, 0.3906, 0.03768, 0.3666, 0.03908, 0.363, 0.03936, 0.3906, 0.03768, 0.3926, 0.03727, 0.3698, 0.03851, 0.3666, 0.03908, 0.3926, 0.03727, 0.3935, 0.03657, 0.3712, 0.03777, 0.3698, 0.03851, 0.3935, 0.03657, 0.3929, 0.03609, 0.3702, 0.03736, 0.3712, 0.03777, 0.3929, 0.03609, 0.3912, 0.03623, 0.3674, 0.03765, 0.3702, 0.03736, 0.3912, 0.03623, 0.3893, 0.03682, 0.3641, 0.03844, 0.3674, 0.03765, 0.3893, 0.03682, 0.3875, 0.03743, 0.3612, 0.03926, 0.3641, 0.03844, 0.3863, 0.03777, 0.3857, 0.03784, 0.3581, 0.03989, 0.3591, 0.03977, 0.3875, 0.03743, 0.3863, 0.03777, 0.3591, 0.03977, 0.3612, 0.03926, 0.3581, 0.03989, 0.3585, 0.03975, 0.3293, 0.04205, 0.3286, 0.04237, 0.3585, 0.03975, 0.3601, 0.03954, 0.3325, 0.04149, 0.3293, 0.04205, 0.3601, 0.03954, 0.363, 0.03936, 0.3375, 0.04095, 0.3325, 0.04149, 0.363, 0.03936, 0.3666, 0.03908, 0.3432, 0.04035, 0.3375, 0.04095, 0.3666, 0.03908, 0.3698, 0.03851, 0.3482, 0.03957, 0.3432, 0.04035, 0.3698, 0.03851, 0.3712, 0.03777, 0.3503, 0.03877, 0.3482, 0.03957, 0.3712, 0.03777, 0.3702, 0.03736, 0.3488, 0.03844, 0.3503, 0.03877, 0.3702, 0.03736, 0.3674, 0.03765, 0.3444, 0.03892, 0.3488, 0.03844, 0.3674, 0.03765, 0.3641, 0.03844, 0.339, 0.04001, 0.3444, 0.03892, 0.3641, 0.03844, 0.3612, 0.03926, 0.334, 0.04121, 0.339, 0.04001, 0.3612, 0.03926, 0.3591, 0.03977, 0.3303, 0.04208, 0.334, 0.04121, 0.3591, 0.03977, 0.3581, 0.03989, 0.3286, 0.04237, 0.3303, 0.04208, 0.3286, 0.04237, 0.3293, 0.04205, 0.297, 0.04486, 0.2952, 0.04583, 0.3293, 0.04205, 0.3325, 0.04149, 0.3031, 0.04354, 0.297, 0.04486, 0.3325, 0.04149, 0.3375, 0.04095, 0.3118, 0.04242, 0.3031, 0.04354, 0.3375, 0.04095, 0.3432, 0.04035, 0.3211, 0.0414, 0.3118, 0.04242, 0.3432, 0.04035, 0.3482, 0.03957, 0.3284, 0.04036, 0.3211, 0.0414, 0.3482, 0.03957, 0.3503, 0.03877, 0.3316, 0.03949, 0.3284, 0.04036, 0.3503, 0.03877, 0.3488, 0.03844, 0.3293, 0.03924, 0.3316, 0.03949, 0.3488, 0.03844, 0.3444, 0.03892, 0.3228, 0.03993, 0.3293, 0.03924, 0.3444, 0.03892, 0.339, 0.04001, 0.3141, 0.04142, 0.3228, 0.03993, 0.339, 0.04001, 0.334, 0.04121, 0.3055, 0.04328, 0.3141, 0.04142, 0.3303, 0.04208, 0.3286, 0.04237, 0.2952, 0.04583, 0.2986, 0.04497, 0.334, 0.04121, 0.3303, 0.04208, 0.2986, 0.04497, 0.3055, 0.04328, 0.2952, 0.04583, 0.297, 0.04486, 0.2587, 0.04821, 0.2542, 0.05219, 0.297, 0.04486, 0.3031, 0.04354, 0.2715, 0.04537, 0.2587, 0.04821, 0.3031, 0.04354, 0.3118, 0.04242, 0.2869, 0.0436, 0.2715, 0.04537, 0.3118, 0.04242, 0.3211, 0.0414, 0.3012, 0.04207, 0.2869, 0.0436, 0.3211, 0.0414, 0.3284, 0.04036, 0.3117, 0.04075, 0.3012, 0.04207, 0.3284, 0.04036, 0.3316, 0.03949, 0.316, 0.03983, 0.3117, 0.04075, 0.3316, 0.03949, 0.3293, 0.03924, 0.313, 0.03964, 0.316, 0.03983, 0.3293, 0.03924, 0.3228, 0.03993, 0.3037, 0.04047, 0.313, 0.03964, 0.3228, 0.03993, 0.3141, 0.04142, 0.2904, 0.04234, 0.3037, 0.04047, 0.3141, 0.04142, 0.3055, 0.04328, 0.2755, 0.04516, 0.2904, 0.04234, 0.2986, 0.04497, 0.2952, 0.04583, 0.2542, 0.05219, 0.2619, 0.04878, 0.3055, 0.04328, 0.2986, 0.04497, 0.2619, 0.04878, 0.2755, 0.04516, 0.2542, 0.05219, 0.2587, 0.04821, 0.2067, 0.04857, 0.1943, 0.07023, 0.2587, 0.04821, 0.2715, 0.04537, 0.2383, 0.04661, 0.2067, 0.04857, 0.2715, 0.04537, 0.2869, 0.0436, 0.2649, 0.0443, 0.2383, 0.04661, 0.2869, 0.0436, 0.3012, 0.04207, 0.2856, 0.04219, 0.2649, 0.0443, 0.3012, 0.04207, 0.3117, 0.04075, 0.2994, 0.04066, 0.2856, 0.04219, 0.3117, 0.04075, 0.316, 0.03983, 0.3048, 0.03972, 0.2994, 0.04066, 0.316, 0.03983, 0.313, 0.03964, 0.301, 0.03953, 0.3048, 0.03972, 0.313, 0.03964, 0.3037, 0.04047, 0.2889, 0.04026, 0.301, 0.03953, 0.3037, 0.04047, 0.2904, 0.04234, 0.27, 0.04207, 0.2889, 0.04026, 0.2904, 0.04234, 0.2755, 0.04516, 0.2454, 0.04547, 0.27, 0.04207, 0.2755, 0.04516, 0.2619, 0.04878, 0.217, 0.0525, 0.2454, 0.04547, 0.2619, 0.04878, 0.2542, 0.05219, 0.1943, 0.07023, 0.217, 0.0525, 0.1943, 0.07023, 0.2067, 0.04857, 0.1213, 0.04355, 2.65e-05, 0.05626, 0.2067, 0.04857, 0.2383, 0.04661, 0.2136, 0.04872, 0.1213, 0.04355, 0.2383, 0.04661, 0.2649, 0.0443, 0.2521, 0.04387, 0.2136, 0.04872, 0.2649, 0.0443, 0.2856, 0.04219, 0.2773, 0.04144, 0.2521, 0.04387, 0.2856, 0.04219, 0.2994, 0.04066, 0.293, 0.03998, 0.2773, 0.04144, 0.2994, 0.04066, 0.3048, 0.03972, 0.299, 0.03916, 0.293, 0.03998, 0.3048, 0.03972, 0.301, 0.03953, 0.2949, 0.03893, 0.299, 0.03916, 0.301, 0.03953, 0.2889, 0.04026, 0.2812, 0.03922, 0.2949, 0.03893, 0.2889, 0.04026, 0.27, 0.04207, 0.2581, 0.03985, 0.2812, 0.03922, 0.27, 0.04207, 0.2454, 0.04547, 0.2228, 0.04032, 0.2581, 0.03985, 0.2454, 0.04547, 0.217, 0.0525, 0.165, 0.03897, 0.2228, 0.04032, 0.217, 0.0525, 0.1943, 0.07023, 2.65e-05, 0.05626, 0.165, 0.03897, 0.1213, 0.04355, 0.2136, 0.04872, 0.2241, 0.04104, 0.1813, 0.03859, 0.2136, 0.04872, 0.2521, 0.04387, 0.2558, 0.04062, 0.2241, 0.04104, 0.293, 0.03998, 0.299, 0.03916, 0.2993, 0.03824, 0.2935, 0.03878, 0.2949, 0.03893, 0.2812, 0.03922, 0.2829, 0.03792, 0.2956, 0.03803, 0.2581, 0.03985, 0.2228, 0.04032, 0.2346, 0.03642, 0.2624, 0.03757, 0.165, 0.03897, 2.65e-05, 0.05626, 0.1601, 0.02778, 0.1995, 0.03361, 0.1813, 0.03859, 0.2241, 0.04104, 0.2537, 0.03784, 0.2369, 0.03631, 0.2241, 0.04104, 0.2558, 0.04062, 0.2723, 0.03809, 0.2537, 0.03784, 0.2787, 0.03965, 0.2935, 0.03878, 0.3004, 0.03736, 0.2886, 0.03775, 0.2993, 0.03824, 0.2956, 0.03803, 0.3023, 0.03703, 0.3053, 0.03714, 0.2624, 0.03757, 0.2346, 0.03642, 0.2597, 0.03515, 0.2772, 0.03619, 0.2829, 0.03792, 0.2624, 0.03757, 0.2772, 0.03619, 0.2922, 0.03679, 2.65e-05, 0.05626, 0.1213, 0.04355, 0.1813, 0.03859, 0.1601, 0.02778, 0.2521, 0.04387, 0.2773, 0.04144, 0.2787, 0.03965, 0.2558, 0.04062, 0.2773, 0.04144, 0.293, 0.03998, 0.2935, 0.03878, 0.2787, 0.03965, 0.299, 0.03916, 0.2949, 0.03893, 0.2956, 0.03803, 0.2993, 0.03824, 0.2812, 0.03922, 0.2581, 0.03985, 0.2624, 0.03757, 0.2829, 0.03792, 0.2228, 0.04032, 0.165, 0.03897, 0.1995, 0.03361, 0.2346, 0.03642, 0.1601, 0.02778, 0.1813, 0.03859, 0.2369, 0.03631, 0.2313, 0.03308, 0.2558, 0.04062, 0.2787, 0.03965, 0.2886, 0.03775, 0.2723, 0.03809, 0.2935, 0.03878, 0.2993, 0.03824, 0.3053, 0.03714, 0.3004, 0.03736, 0.2956, 0.03803, 0.2829, 0.03792, 0.2922, 0.03679, 0.3023, 0.03703, 0.2346, 0.03642, 0.1995, 0.03361, 0.2426, 0.03371, 0.2597, 0.03515, 0.1995, 0.03361, 0.1601, 0.02778, 0.2313, 0.03308, 0.2426, 0.03371, 0.0, 0.0, 1.0, 0.0, 1.0, 1.0, 0.0, 1.0, 0.0, 0.0, 1.0, 0.0, 1.0, 1.0, 0.0, 1.0, 0.0, 0.0, 1.0, 0.0, 1.0, 1.0, 0.0, 1.0, 0.0, 0.0, 1.0, 0.0, 1.0, 1.0, 0.0, 1.0, 0.0, 0.0, 1.0, 0.0, 1.0, 1.0, 0.0, 1.0, 0.0, 0.0, 1.0, 0.0, 1.0, 1.0, 0.0, 1.0, 0.0, 0.0, 1.0, 0.0, 1.0, 1.0, 0.0, 1.0, 0.0, 0.0, 1.0, 0.0, 1.0, 1.0, 0.0, 1.0, 0.0, 0.0, 1.0, 0.0, 1.0, 1.0, 0.0, 1.0, 0.0, 0.0, 1.0, 0.0, 1.0, 1.0, 0.0, 1.0, 0.0, 0.0, 1.0, 0.0, 1.0, 1.0, 0.0, 1.0, 0.0, 0.0, 1.0, 0.0, 1.0, 1.0, 0.0, 1.0, 0.0, 0.0, 1.0, 0.0, 1.0, 1.0, 0.0, 1.0, 0.0, 0.0, 1.0, 0.0, 1.0, 1.0, 0.0, 1.0, 0.0, 0.0, 1.0, 0.0, 1.0, 1.0, 0.0, 1.0, 0.0, 0.0, 1.0, 0.0, 1.0, 1.0, 0.0, 1.0, 0.0, 0.0, 1.0, 0.0, 1.0, 1.0, 0.0, 1.0, 0.0, 0.0, 1.0, 0.0, 1.0, 1.0, 0.0, 1.0, 0.0, 0.0, 1.0, 0.0, 1.0, 1.0, 0.0, 1.0, 0.0, 0.0, 1.0, 0.0, 1.0, 1.0, 0.0, 1.0, 0.0, 0.0, 1.0, 0.0, 1.0, 1.0, 0.0, 1.0, 0.0, 0.0, 1.0, 0.0, 1.0, 1.0, 0.0, 1.0, 0.0, 0.0, 1.0, 0.0, 1.0, 1.0, 0.0, 1.0, 0.0, 0.0, 1.0, 0.0, 1.0, 1.0, 0.0, 1.0, 0.0, 0.0, 1.0, 0.0, 1.0, 1.0, 0.0, 1.0, 0.0, 0.0, 1.0, 0.0, 1.0, 1.0, 0.0, 1.0, 0.0, 0.0, 1.0, 0.0, 1.0, 1.0, 0.0, 1.0, 0.0, 0.0, 1.0, 0.0, 1.0, 1.0, 0.0, 1.0, 0.0, 0.0, 1.0, 0.0, 1.0, 1.0, 0.0, 1.0, 0.0, 0.0, 1.0, 0.0, 1.0, 1.0, 0.0, 1.0, 0.5, 1.0, 0.5975, 0.9904, 0.6913, 0.9619, 0.7778, 0.9157, 0.8536, 0.8536, 0.9157, 0.7778, 0.9619, 0.6913, 0.9904, 0.5975, 1.0, 0.5, 0.9904, 0.4025, 0.9619, 0.3087, 0.9157, 0.2222, 0.8536, 0.1464, 0.7778, 0.08427, 0.6913, 0.03806, 0.5975, 0.009607, 0.5, 0.0, 0.4025, 0.009607, 0.3087, 0.03806, 0.2222, 0.08427, 0.1464, 0.1464, 0.08426, 0.2222, 0.03806, 0.3087, 0.009607, 0.4025, 0.0, 0.5, 0.009607, 0.5975, 0.03806, 0.6913, 0.08427, 0.7778, 0.1464, 0.8536, 0.2222, 0.9157, 0.3087, 0.9619, 0.4025, 0.9904, 0.0, 0.0, 1.0, 0.0, 1.0, 1.0, 0.0, 1.0, 0.0, 0.0, 1.0, 0.0, 1.0, 1.0, 0.0, 1.0, 0.5, 1.0, 0.5975, 0.9904, 0.6913, 0.9619, 0.7778, 0.9157, 0.8536, 0.8536, 0.9157, 0.7778, 0.9619, 0.6913, 0.9904, 0.5975, 1.0, 0.5, 0.9904, 0.4025, 0.9619, 0.3087, 0.9157, 0.2222, 0.8536, 0.1464, 0.7778, 0.08427, 0.6913, 0.03806, 0.5975, 0.009607, 0.5, 0.0, 0.4025, 0.009607, 0.3087, 0.03806, 0.2222, 0.08427, 0.1464, 0.1464, 0.08426, 0.2222, 0.03806, 0.3087, 0.009607, 0.4025, 0.0, 0.5, 0.009607, 0.5975, 0.03806, 0.6913, 0.08427, 0.7778, 0.1464, 0.8536, 0.2222, 0.9157, 0.3087, 0.9619, 0.4025, 0.9904])
me_torus.use_remesh_preserve_volume = False
me_torus.use_remesh_preserve_attributes = False
me_torus.use_mirror_vertex_groups = False
me_torus.update()

# ---- objects
ob_torus = bpy.data.objects.new('Torus', me_torus)
ob_lamp = bpy.data.objects.new('Lamp', light_lamp)
ob_camera = bpy.data.objects.new('Camera', cam_camera)

# ---- transforms, parenting, visibility, modifiers, constraints
ob_torus.location = (0.0, 0.0, 1.0)
ob_torus.scale = (0.8124, 0.8124, 0.8124)
ob_torus.lineart.crease_threshold = 0.0
ob_lamp.location = (4.076, 1.005, 5.904)
ob_lamp.rotation_euler = (0.6503, 0.05522, 1.866)
ob_lamp.lock_rotations_4d = False
ob_lamp.empty_display_type = 'ARROWS'
ob_lamp.color = (0.0, 0.0, 0.0, 0.0)
ob_lamp.lineart.crease_threshold = 0.0
ob_camera.location = (7.481, -6.508, 5.344)
ob_camera.rotation_euler = (1.109, 0.0, 0.8149)
ob_camera.lock_rotations_4d = False
ob_camera.empty_display_type = 'ARROWS'
ob_camera.color = (0.0, 0.0, 0.0, 0.0)
ob_camera.display_type = 'WIRE'
ob_camera.lineart.crease_threshold = 0.0

# ---- collection membership
col_collection_1.objects.link(ob_torus)
col_collection_1.objects.link(ob_lamp)
col_collection_1.objects.link(ob_camera)

# ---- scene / render settings (as saved in the file)
scene.camera = ob_camera
scene.frame_start = 1; scene.frame_end = 250; scene.frame_set(0)
scene.render.engine = 'BLENDER_EEVEE_NEXT'
scene.render.resolution_percentage = 50
scene.render.dither_intensity = 0.0
scene.cycles.use_denoising = False
scene.cycles.samples = 128
scene.cycles.sampling_pattern = 'TABULATED_SOBOL'
scene.cycles.use_adaptive_sampling = False
scene.cycles.use_light_tree = False
scene.cycles.blur_glossy = 0.0
scene.cycles.sample_clamp_indirect = 0.0
scene.view_settings.view_transform = 'Standard'
bpy.context.view_layer.update()
